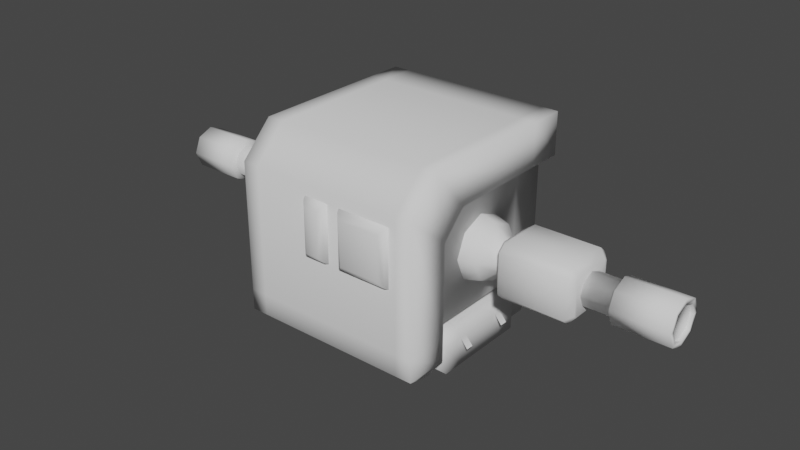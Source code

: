 # Source: mech_upper_001.blend  (saved by Blender 3.0.42; exported with 4.5.12 LTS)
import bpy
from mathutils import Matrix  # noqa: F401  (used for matrix-valued properties, if any)

bpy.ops.wm.read_factory_settings(use_empty=True)
scene = bpy.context.scene
scene.name = 'Scene'

# ---- collections
col_collection = bpy.data.collections.new('Collection'); scene.collection.children.link(col_collection)

# ---- world
world_world = bpy.data.worlds.new('World'); scene.world = world_world
world_world.use_nodes = True; world_world.node_tree.nodes.clear()
_N = world_world.node_tree.nodes; _L = world_world.node_tree.links
n0 = _N.new('ShaderNodeOutputWorld'); n0.name = 'World Output'; n0.location = (300, 300)
n1 = _N.new('ShaderNodeBackground'); n1.name = 'Background'; n1.location = (10, 300)
n1.inputs[0].default_value = (0.05088, 0.05088, 0.05088, 1.0)
_L.new(n1.outputs[0], n0.inputs[0])
n0.is_active_output = True
world_world.color = (0.05088, 0.05088, 0.05088)
world_world.use_sun_shadow = False
world_world.sun_shadow_jitter_overblur = 0.0

# ---- meshes
me_cylinder = bpy.data.meshes.new('Cylinder')
me_cylinder.from_pydata([(0.1152, 0.1322, 0.2438), (0.1152, -0.1089, 0.001081), (-0.1152, 0.1322, 0.2438), (-0.1152, -0.1089, 0.001081), (-0.1152, 0.1322, 0.06732), (0.1152, -0.07355, 0.2438), (0.1152, -0.1089, 0.2077), (-0.1152, -0.1089, 0.2077), (-0.1152, -0.07355, 0.2438), (0.1152, -0.1739, 0.03585), (-0.1152, -0.1739, 0.03585), (-0.1152, 0.1322, 0.3071), (0.1152, 0.1322, 0.3071), (0.1152, -0.1739, 0.2595), (0.1152, -0.1263, 0.3071), (-0.1152, -0.1263, 0.3071), (-0.1152, -0.1739, 0.2595), (0.1401, -0.1089, 0.2077), (0.1401, -0.07355, 0.2438), (-0.1401, 0.1322, 0.3071), (-0.1401, 0.1322, 0.2438), (-0.1401, -0.07355, 0.2438), (-0.1401, -0.1089, 0.2077), (-0.1401, -0.1263, 0.3071), (0.1401, 0.1322, 0.2438), (0.1401, -0.1089, 0.03585), (-0.1401, -0.1089, 0.03585), (0.1401, -0.1739, 0.2595), (0.1401, -0.1263, 0.3071), (-0.1401, -0.1739, 0.2595), (0.1401, 0.1322, 0.3071), (0.1401, -0.1739, 0.03585), (-0.1401, -0.1739, 0.03585), (-0.1152, -0.1089, 0.03585), (-0.1152, 0.1086, 0.001081), (-0.1152, 0.1322, 0.03585), (0.1152, 0.1322, 0.06732), (0.1152, -0.1089, 0.06732), (-0.1152, -0.1089, 0.06732), (-0.1401, -0.1089, 0.06732), (-0.1401, -0.1739, 0.06732), (-0.1152, -0.1739, 0.06732), (0.1152, -0.1739, 0.06732), (0.1401, -0.1739, 0.06732), (0.1401, -0.1089, 0.06732), (0.1152, -0.1089, 0.03585), (0.06956, -0.1089, 0.001081), (-0.07387, -0.1089, 0.001081), (-0.07387, 0.1322, 0.2438), (0.06956, 0.1322, 0.2438), (0.06956, -0.1739, 0.03585), (-0.07387, -0.1739, 0.03585), (-0.07387, 0.1322, 0.3071), (0.06956, 0.1322, 0.3071), (0.06956, -0.1263, 0.3071), (-0.07387, -0.1263, 0.3071), (-0.07387, -0.1739, 0.2595), (0.06956, -0.1739, 0.2595), (0.06956, 0.1086, 0.001081), (-0.07387, 0.1086, 0.001081), (-0.07387, 0.1322, 0.06732), (0.06956, 0.1322, 0.06732), (-0.07387, -0.1739, 0.06732), (0.06956, -0.1739, 0.06732), (-0.07387, 0.1322, 0.03585), (0.06956, 0.1322, 0.03585), (0.06956, -0.1089, 0.06732), (0.06956, -0.1089, 0.03585), (-0.1152, 0.07969, 0.03585), (-0.1152, 0.07969, 0.001081), (-0.1152, 0.07969, 0.06732), (0.06956, 0.07969, 0.001081), (-0.07387, 0.07969, 0.001081), (0.06956, 0.07969, 0.06732), (0.06956, 0.07969, 0.03585), (0.1152, 0.1322, 0.03585), (0.1152, 0.1086, 0.001081), (0.1152, 0.07969, 0.001081), (0.1152, 0.07969, 0.06732), (0.1152, 0.07969, 0.03585), (0.1229, -0.09723, 0.009476), (0.1313, -0.08889, 0.001143), (0.1229, 0.06802, 0.009476), (0.1313, 0.05969, 0.001143), (0.0863, -0.09723, 0.05014), (0.07797, -0.08889, 0.05847), (0.0863, 0.06802, 0.05014), (0.07797, 0.05969, 0.05847), (0.0863, -0.09723, 0.009476), (0.07797, -0.08889, 0.001143), (0.0863, 0.06802, 0.009476), (0.07797, 0.05969, 0.001143), (0.1148, -0.09723, 0.05014), (0.1164, -0.08889, 0.05847), (0.1186, -0.09723, 0.04857), (0.1233, -0.08889, 0.05563), (0.1214, -0.09723, 0.04574), (0.1284, -0.08889, 0.05046), (0.1229, -0.09723, 0.04195), (0.1313, -0.08889, 0.04361), (0.1229, 0.06802, 0.04195), (0.1313, 0.05969, 0.04361), (0.1214, 0.06802, 0.04574), (0.1284, 0.05969, 0.05046), (0.1186, 0.06802, 0.04857), (0.1233, 0.05969, 0.05563), (0.1148, 0.06802, 0.05014), (0.1164, 0.05969, 0.05847), (0.1313, 0.02997, 0.001143), (0.1313, 0.01831, 0.001143), (0.1313, -0.04752, 0.001143), (0.1313, -0.05918, 0.001143), (0.1313, -0.05918, 0.04361), (0.1313, -0.04752, 0.04361), (0.1313, 0.01831, 0.04361), (0.1313, 0.02997, 0.04361), (0.07797, 0.02997, 0.001143), (0.07797, 0.01831, 0.001143), (0.07797, -0.04752, 0.001143), (0.07797, -0.05918, 0.001143), (0.1164, 0.02997, 0.05847), (0.1164, 0.01831, 0.05847), (0.1164, -0.04752, 0.05847), (0.1164, -0.05918, 0.05847), (0.07797, -0.05918, 0.05847), (0.07797, -0.04752, 0.05847), (0.07797, 0.01831, 0.05847), (0.07797, 0.02997, 0.05847), (0.1233, 0.02997, 0.05563), (0.1233, 0.01831, 0.05563), (0.1233, -0.04752, 0.05563), (0.1233, -0.05918, 0.05563), (0.1284, 0.02997, 0.05046), (0.1284, 0.01831, 0.05046), (0.1284, -0.04752, 0.05046), (0.1284, -0.05918, 0.05046), (-0.1401, 0.07969, 0.2438), (0.1401, 0.07969, 0.2438), (-0.1152, 0.07969, 0.2438), (-0.1152, 0.07969, 0.3071), (0.1152, 0.07969, 0.3071), (0.1152, 0.07969, 0.2438), (0.1401, 0.07969, 0.3071), (-0.1401, 0.07969, 0.3071), (0.06956, 0.07969, 0.3071), (-0.07387, 0.07969, 0.3071), (0.1059, -0.1725, 0.1576), (0.02488, -0.1725, 0.1576), (0.02488, -0.1725, 0.2441), (0.1059, -0.1725, 0.2441), (0.03498, -0.1843, 0.2336), (0.02835, -0.1795, 0.2404), (0.09576, -0.1843, 0.2336), (0.1024, -0.1795, 0.2404), (0.03498, -0.1832, 0.1681), (0.02835, -0.1795, 0.1613), (0.09576, -0.1832, 0.1681), (0.1024, -0.1795, 0.1613), (-0.0231, -0.1844, 0.2332), (-0.002753, -0.1844, 0.2332), (-0.0231, -0.1844, 0.168), (-0.002753, -0.1844, 0.168), (-0.03253, -0.1724, 0.2438), (0.006682, -0.1724, 0.2438), (0.006682, -0.1724, 0.1575), (-0.03253, -0.1724, 0.1575), (-0.029, -0.1795, 0.24), (0.003149, -0.1795, 0.24), (0.003149, -0.1795, 0.1613), (-0.029, -0.1795, 0.1613), (0.1574, 0.0, 0.1251), (0.1396, 0.0, 0.1073), (0.1152, 0.0, 0.1008), (0.09084, 0.0, 0.1073), (0.07301, 0.0, 0.1251), (0.06648, 0.0, 0.1495), (0.1574, 0.0, 0.1738), (0.1396, 0.0, 0.1917), (0.1152, 0.0, 0.1982), (0.09084, 0.0, 0.1917), (0.07301, 0.0, 0.1738), (0.1574, 0.01722, 0.1667), (0.1396, 0.02983, 0.1793), (0.1152, 0.03445, 0.1839), (0.09084, 0.02983, 0.1793), (0.07301, 0.01722, 0.1667), (0.1574, 0.02436, 0.1495), (0.1396, 0.04219, 0.1495), (0.1152, 0.04871, 0.1495), (0.09084, 0.04219, 0.1495), (0.07301, 0.02436, 0.1495), (0.1574, 0.01722, 0.1322), (0.1396, 0.02983, 0.1196), (0.1152, 0.03445, 0.115), (0.09084, 0.02983, 0.1196), (0.07301, 0.01722, 0.1322), (0.1677, 0.0, 0.1251), (0.1677, 0.02436, 0.1495), (0.1677, 0.01722, 0.1322), (0.1677, 0.0, 0.1738), (0.1677, 0.01722, 0.1667), (0.1771, 0.0341, 0.1097), (0.1677, 0.02185, 0.1153), (0.1677, 0.03311, 0.1495), (0.1771, 0.04511, 0.1495), (0.1771, 0.04511, 0.1195), (0.1677, 0.03307, 0.125), (0.1771, 0.0341, 0.1892), (0.1677, 0.02185, 0.1837), (0.1677, 0.03307, 0.174), (0.1771, 0.04511, 0.1795), (0.2843, 0.02997, 0.1206), (0.2749, 0.0341, 0.1097), (0.2749, 0.04511, 0.1495), (0.2843, 0.0342, 0.1495), (0.2843, 0.0342, 0.1244), (0.2749, 0.04511, 0.1195), (0.2843, 0.02997, 0.1783), (0.2749, 0.0341, 0.1892), (0.2749, 0.04511, 0.1795), (0.2843, 0.0342, 0.1746), (0.1771, 0.0, 0.1892), (0.2749, 0.0, 0.1892), (0.2843, 0.0, 0.1783), (0.1677, 0.0, 0.1836), (0.2843, 0.0, 0.1206), (0.2749, 0.0, 0.1097), (0.1771, 0.0, 0.1097), (0.1677, 0.0, 0.1153), (0.1574, -0.01722, 0.1667), (0.1396, -0.02983, 0.1793), (0.1152, -0.03445, 0.1839), (0.09084, -0.02983, 0.1793), (0.07301, -0.01722, 0.1667), (0.1574, -0.02436, 0.1495), (0.1396, -0.04219, 0.1495), (0.1152, -0.04871, 0.1495), (0.09084, -0.04219, 0.1495), (0.07301, -0.02436, 0.1495), (0.1574, -0.01722, 0.1322), (0.1396, -0.02983, 0.1196), (0.1152, -0.03445, 0.115), (0.09084, -0.02983, 0.1196), (0.07301, -0.01722, 0.1322), (0.1677, -0.02436, 0.1495), (0.1677, -0.01722, 0.1322), (0.1677, -0.01722, 0.1667), (0.1771, -0.0341, 0.1097), (0.1677, -0.02185, 0.1153), (0.1677, -0.03311, 0.1495), (0.1771, -0.04511, 0.1495), (0.1771, -0.04511, 0.1195), (0.1677, -0.03307, 0.125), (0.1771, -0.0341, 0.1892), (0.1677, -0.02185, 0.1837), (0.1677, -0.03307, 0.174), (0.1771, -0.04511, 0.1795), (0.2843, -0.02997, 0.1206), (0.2749, -0.0341, 0.1097), (0.2749, -0.04511, 0.1495), (0.2843, -0.0342, 0.1495), (0.2843, -0.0342, 0.1244), (0.2749, -0.04511, 0.1195), (0.2843, -0.02997, 0.1783), (0.2749, -0.0341, 0.1892), (0.2749, -0.04511, 0.1795), (0.2843, -0.0342, 0.1746), (0.2623, 0.0, 0.1251), (0.2623, 0.0, 0.1738), (0.2623, 0.01722, 0.1667), (0.2623, 0.02436, 0.1495), (0.2623, 0.01722, 0.1322), (0.2623, -0.01722, 0.1667), (0.2623, -0.02436, 0.1495), (0.2623, -0.01722, 0.1322), (0.3285, 0.0, 0.1251), (0.3285, 0.02436, 0.1495), (0.3285, 0.01722, 0.1322), (0.3285, 0.0, 0.1738), (0.3285, 0.01722, 0.1667), (0.3285, -0.02436, 0.1495), (0.3285, -0.01722, 0.1322), (0.3285, -0.01722, 0.1667), (0.4103, -0.0235, 0.126), (0.4103, -3.421e-08, 0.1827), (0.4103, 0.0235, 0.126), (0.3285, -8.486e-11, 0.1162), (0.3285, 0.03323, 0.1495), (0.3285, 0.0235, 0.126), (0.3285, -8.486e-11, 0.1827), (0.3285, 0.0235, 0.173), (0.3285, -0.03323, 0.1495), (0.3285, -0.0235, 0.126), (0.3285, -0.0235, 0.173), (0.4103, -3.421e-08, 0.1239), (0.4103, 0.02558, 0.1495), (0.4103, 0.01809, 0.1314), (0.4103, -3.421e-08, 0.1751), (0.4103, 0.01809, 0.1676), (0.4103, -0.02558, 0.1495), (0.4103, -0.01809, 0.1314), (0.4103, -0.01809, 0.1676), (0.4103, 0.03323, 0.1495), (0.4103, -3.421e-08, 0.1162), (0.4103, 0.0235, 0.173), (0.4103, -0.03323, 0.1495), (0.4103, -0.0235, 0.173), (0.4053, 0.01809, 0.1314), (0.4053, 0.02558, 0.1495), (0.4053, -3.421e-08, 0.1239), (0.4053, 0.01809, 0.1676), (0.4053, -3.421e-08, 0.1751), (0.4053, -0.01809, 0.1314), (0.4053, -0.02558, 0.1495), (0.4053, -0.01809, 0.1676), (-0.1574, 0.0, 0.1251), (-0.1396, 0.0, 0.1073), (-0.1152, 0.0, 0.1008), (-0.09084, 0.0, 0.1073), (-0.07301, 0.0, 0.1251), (-0.06648, 0.0, 0.1495), (-0.1574, 0.0, 0.1738), (-0.1396, 0.0, 0.1917), (-0.1152, 0.0, 0.1982), (-0.09084, 0.0, 0.1917), (-0.07301, 0.0, 0.1738), (-0.1574, 0.01722, 0.1667), (-0.1396, 0.02983, 0.1793), (-0.1152, 0.03445, 0.1839), (-0.09084, 0.02983, 0.1793), (-0.07301, 0.01722, 0.1667), (-0.1574, 0.02436, 0.1495), (-0.1396, 0.04219, 0.1495), (-0.1152, 0.04871, 0.1495), (-0.09084, 0.04219, 0.1495), (-0.07301, 0.02436, 0.1495), (-0.1574, 0.01722, 0.1322), (-0.1396, 0.02983, 0.1196), (-0.1152, 0.03445, 0.115), (-0.09084, 0.02983, 0.1196), (-0.07301, 0.01722, 0.1322), (-0.1677, 0.0, 0.1251), (-0.1677, 0.02436, 0.1495), (-0.1677, 0.01722, 0.1322), (-0.1677, 0.0, 0.1738), (-0.1677, 0.01722, 0.1667), (-0.1771, 0.0341, 0.1097), (-0.1677, 0.02185, 0.1153), (-0.1677, 0.03311, 0.1495), (-0.1771, 0.04511, 0.1495), (-0.1771, 0.04511, 0.1195), (-0.1677, 0.03307, 0.125), (-0.1771, 0.0341, 0.1892), (-0.1677, 0.02185, 0.1837), (-0.1677, 0.03307, 0.174), (-0.1771, 0.04511, 0.1795), (-0.2843, 0.02997, 0.1206), (-0.2749, 0.0341, 0.1097), (-0.2749, 0.04511, 0.1495), (-0.2843, 0.0342, 0.1495), (-0.2843, 0.0342, 0.1244), (-0.2749, 0.04511, 0.1195), (-0.2843, 0.02997, 0.1783), (-0.2749, 0.0341, 0.1892), (-0.2749, 0.04511, 0.1795), (-0.2843, 0.0342, 0.1746), (-0.1771, 0.0, 0.1892), (-0.2749, 0.0, 0.1892), (-0.2843, 0.0, 0.1783), (-0.1677, 0.0, 0.1836), (-0.2843, 0.0, 0.1206), (-0.2749, 0.0, 0.1097), (-0.1771, 0.0, 0.1097), (-0.1677, 0.0, 0.1153), (-0.1574, -0.01722, 0.1667), (-0.1396, -0.02983, 0.1793), (-0.1152, -0.03445, 0.1839), (-0.09084, -0.02983, 0.1793), (-0.07301, -0.01722, 0.1667), (-0.1574, -0.02436, 0.1495), (-0.1396, -0.04219, 0.1495), (-0.1152, -0.04871, 0.1495), (-0.09084, -0.04219, 0.1495), (-0.07301, -0.02436, 0.1495), (-0.1574, -0.01722, 0.1322), (-0.1396, -0.02983, 0.1196), (-0.1152, -0.03445, 0.115), (-0.09084, -0.02983, 0.1196), (-0.07301, -0.01722, 0.1322), (-0.1677, -0.02436, 0.1495), (-0.1677, -0.01722, 0.1322), (-0.1677, -0.01722, 0.1667), (-0.1771, -0.0341, 0.1097), (-0.1677, -0.02185, 0.1153), (-0.1677, -0.03311, 0.1495), (-0.1771, -0.04511, 0.1495), (-0.1771, -0.04511, 0.1195), (-0.1677, -0.03307, 0.125), (-0.1771, -0.0341, 0.1892), (-0.1677, -0.02185, 0.1837), (-0.1677, -0.03307, 0.174), (-0.1771, -0.04511, 0.1795), (-0.2843, -0.02997, 0.1206), (-0.2749, -0.0341, 0.1097), (-0.2749, -0.04511, 0.1495), (-0.2843, -0.0342, 0.1495), (-0.2843, -0.0342, 0.1244), (-0.2749, -0.04511, 0.1195), (-0.2843, -0.02997, 0.1783), (-0.2749, -0.0341, 0.1892), (-0.2749, -0.04511, 0.1795), (-0.2843, -0.0342, 0.1746), (-0.2623, 0.0, 0.1251), (-0.2623, 0.0, 0.1738), (-0.2623, 0.01722, 0.1667), (-0.2623, 0.02436, 0.1495), (-0.2623, 0.01722, 0.1322), (-0.2623, -0.01722, 0.1667), (-0.2623, -0.02436, 0.1495), (-0.2623, -0.01722, 0.1322), (-0.3285, 0.0, 0.1251), (-0.3285, 0.02436, 0.1495), (-0.3285, 0.01722, 0.1322), (-0.3285, 0.0, 0.1738), (-0.3285, 0.01722, 0.1667), (-0.3285, -0.02436, 0.1495), (-0.3285, -0.01722, 0.1322), (-0.3285, -0.01722, 0.1667), (-0.4103, -0.03323, 0.1495), (-0.4103, 0.03323, 0.1495), (-0.4103, -3.421e-08, 0.1162), (-0.3285, -8.486e-11, 0.1162), (-0.3285, 0.03323, 0.1495), (-0.3285, 0.0235, 0.126), (-0.3285, -8.486e-11, 0.1827), (-0.3285, 0.0235, 0.173), (-0.3285, -0.03323, 0.1495), (-0.3285, -0.0235, 0.126), (-0.3285, -0.0235, 0.173), (-0.4103, -3.421e-08, 0.1239), (-0.4103, 0.02558, 0.1495), (-0.4103, 0.01809, 0.1314), (-0.4103, -3.421e-08, 0.1751), (-0.4103, 0.01809, 0.1676), (-0.4103, -0.02558, 0.1495), (-0.4103, -0.01809, 0.1314), (-0.4103, -0.01809, 0.1676), (-0.4103, 0.0235, 0.126), (-0.4103, 0.0235, 0.173), (-0.4103, -3.421e-08, 0.1827), (-0.4103, -0.0235, 0.126), (-0.4103, -0.0235, 0.173), (-0.4053, 0.01809, 0.1314), (-0.4053, 0.02558, 0.1495), (-0.4053, -3.421e-08, 0.1239), (-0.4053, 0.01809, 0.1676), (-0.4053, -3.421e-08, 0.1751), (-0.4053, -0.01809, 0.1314), (-0.4053, -0.02558, 0.1495), (-0.4053, -0.01809, 0.1676), (0.1427, -0.05918, 0.0294), (0.1427, -0.04752, 0.0294), (0.1427, 0.01831, 0.0294), (0.1427, 0.02997, 0.0294)], [], [(136, 21, 23, 143), (72, 47, 3, 69), (48, 2, 11, 52), (68, 69, 3, 33), (6, 5, 18, 17), (62, 41, 10, 51), (55, 15, 16, 56), (139, 11, 19, 143), (3, 10, 32), (46, 1, 9, 50), (33, 3, 26), (145, 52, 11, 139), (38, 39, 22, 7), (17, 44, 37, 6), (140, 14, 28, 142), (21, 22, 29, 23), (17, 18, 28, 27), (39, 26, 32, 40), (11, 2, 20, 19), (42, 9, 31, 43), (8, 7, 22, 21), (13, 42, 43, 27), (14, 13, 27, 28), (137, 142, 28, 18), (1, 25, 31), (16, 15, 23, 29), (141, 0, 24, 137), (0, 12, 30, 24), (9, 1, 31), (26, 3, 32), (70, 68, 33, 38), (61, 49, 0, 36), (22, 39, 40, 29), (44, 17, 27, 43), (57, 63, 42, 13), (25, 44, 43, 31), (10, 41, 40, 32), (45, 37, 44, 25), (41, 16, 29, 40), (138, 70, 38, 7, 8), (38, 33, 26, 39), (138, 8, 21, 136), (1, 45, 25), (35, 4, 60, 64), (64, 60, 61, 65), (16, 41, 62, 56), (56, 62, 63, 57), (4, 2, 48, 60), (60, 48, 49, 61), (35, 64, 59, 34), (64, 65, 58, 59), (3, 47, 51, 10), (47, 46, 50, 51), (140, 144, 54, 14), (14, 54, 57, 13), (54, 55, 56, 57), (42, 63, 50, 9), (63, 62, 51, 50), (0, 49, 53, 12), (49, 48, 52, 53), (71, 46, 47, 72), (45, 1, 46, 67), (74, 73, 66, 67), (71, 74, 67, 46), (37, 45, 67, 66), (71, 58, 76, 77), (58, 65, 75, 76), (58, 71, 72, 59), (4, 35, 68, 70), (35, 34, 69, 68), (59, 72, 69, 34), (76, 75, 79, 77), (75, 36, 78, 79), (73, 74, 79, 78), (74, 71, 77, 79), (65, 61, 36, 75), (78, 37, 66, 73), (141, 78, 36, 0), (120, 107, 105, 128), (82, 100, 102, 104, 106, 86, 90), (92, 94, 96, 98, 80, 88, 84), (108, 83, 91, 116), (119, 124, 85, 89), (123, 93, 85, 124), (135, 97, 95, 131), (112, 99, 97, 135), (89, 85, 84, 88), (87, 91, 90, 86), (82, 90, 91, 83), (88, 80, 81, 89), (102, 100, 101, 103), (98, 96, 97, 99), (94, 92, 93, 95), (106, 104, 105, 107), (104, 102, 103, 105), (96, 94, 95, 97), (86, 106, 107, 87), (92, 84, 85, 93), (99, 81, 80, 98), (100, 82, 83, 101), (111, 81, 99, 112), (83, 108, 115, 101), (108, 109, 114, 115), (109, 110, 113, 114), (110, 111, 112, 113), (101, 115, 132, 103), (114, 113, 134, 133), (103, 132, 128, 105), (132, 133, 129, 128), (133, 134, 130, 129), (134, 135, 131, 130), (107, 120, 127, 87), (120, 121, 126, 127), (121, 122, 125, 126), (122, 123, 124, 125), (91, 87, 127, 116), (116, 127, 126, 117), (117, 126, 125, 118), (118, 125, 124, 119), (81, 111, 119, 89), (111, 110, 118, 119), (110, 109, 117, 118), (109, 108, 116, 117), (93, 123, 131, 95), (123, 122, 130, 131), (122, 121, 129, 130), (121, 120, 128, 129), (144, 53, 52, 145), (54, 144, 145, 55), (12, 53, 144, 140), (2, 138, 136, 20), (5, 141, 137, 18), (24, 30, 142, 137), (12, 140, 142, 30), (55, 145, 139, 15), (15, 139, 143, 23), (20, 136, 143, 19), (6, 37, 78, 141, 5), (2, 4, 70, 138), (153, 157, 146, 149), (155, 151, 148, 147), (150, 154, 156, 152), (157, 155, 147, 146), (153, 151, 150, 152), (155, 157, 156, 154), (151, 155, 154, 150), (157, 153, 152, 156), (151, 153, 149, 148), (158, 159, 161, 160), (167, 166, 162, 163), (168, 167, 163, 164), (169, 168, 164, 165), (166, 169, 165, 162), (158, 160, 169, 166), (160, 161, 168, 169), (161, 159, 167, 168), (159, 158, 166, 167), (181, 176, 199, 200), (170, 191, 198, 196), (180, 179, 184, 185), (178, 177, 182, 183), (191, 186, 197, 198), (175, 180, 185), (179, 178, 183, 184), (177, 176, 181, 182), (183, 182, 187, 188), (175, 185, 190), (184, 183, 188, 189), (182, 181, 186, 187), (185, 184, 189, 190), (175, 190, 195), (189, 188, 193, 194), (187, 186, 191, 192), (190, 189, 194, 195), (188, 187, 192, 193), (175, 195, 174), (194, 193, 172, 173), (192, 191, 170, 171), (195, 194, 173, 174), (193, 192, 171, 172), (186, 181, 200, 197), (204, 210, 219, 213), (227, 201, 212, 226), (210, 207, 218, 219), (196, 198, 206, 202), (200, 199, 208, 209), (198, 197, 203, 206), (196, 202, 228), (205, 204, 213, 216), (197, 200, 209, 203), (206, 203, 204, 205), (205, 201, 202, 206), (203, 209, 210, 204), (209, 208, 207, 210), (216, 213, 214, 215), (215, 211, 212, 216), (213, 219, 220, 214), (219, 218, 217, 220), (201, 205, 216, 212), (218, 222, 223, 217), (207, 221, 222, 218), (208, 224, 221, 207), (208, 199, 224), (201, 227, 228, 202), (211, 225, 226, 212), (215, 214, 220, 217, 223, 225, 211), (229, 246, 199, 176), (170, 196, 245, 239), (180, 233, 232, 179), (178, 231, 230, 177), (239, 245, 244, 234), (175, 233, 180), (179, 232, 231, 178), (177, 230, 229, 176), (231, 236, 235, 230), (175, 238, 233), (232, 237, 236, 231), (230, 235, 234, 229), (233, 238, 237, 232), (175, 243, 238), (237, 242, 241, 236), (235, 240, 239, 234), (238, 243, 242, 237), (236, 241, 240, 235), (175, 174, 243), (242, 173, 172, 241), (240, 171, 170, 239), (243, 174, 173, 242), (241, 172, 171, 240), (234, 244, 246, 229), (250, 259, 265, 256), (227, 226, 258, 247), (256, 265, 264, 253), (196, 248, 252, 245), (246, 255, 254, 199), (245, 252, 249, 244), (196, 228, 248), (251, 262, 259, 250), (244, 249, 255, 246), (252, 251, 250, 249), (251, 252, 248, 247), (249, 250, 256, 255), (255, 256, 253, 254), (262, 261, 260, 259), (261, 262, 258, 257), (259, 260, 266, 265), (265, 266, 263, 264), (247, 258, 262, 251), (264, 263, 223, 222), (253, 264, 222, 221), (254, 253, 221, 224), (254, 224, 199), (247, 248, 228, 227), (257, 258, 226, 225), (261, 257, 225, 223, 263, 266, 260), (274, 281, 280, 273), (269, 279, 276, 270), (271, 277, 275, 267), (268, 278, 279, 269), (273, 280, 282, 272), (267, 275, 281, 274), (272, 282, 278, 268), (277, 276, 287, 288), (276, 279, 290, 287), (280, 281, 292, 291), (282, 280, 291, 293), (275, 277, 288, 286), (279, 278, 289, 290), (281, 275, 286, 292), (269, 270, 271, 267, 274, 273, 272, 268), (278, 282, 293, 289), (286, 288, 285, 303), (290, 289, 284, 304), (292, 286, 303, 283), (289, 293, 306, 284), (288, 287, 302, 285), (287, 290, 304, 302), (291, 292, 283, 305), (293, 291, 305, 306), (299, 300, 312, 313), (270, 276, 277, 271), (295, 296, 285, 302), (296, 294, 303, 285), (298, 295, 302, 304), (297, 298, 304, 284), (300, 299, 305, 283), (294, 300, 283, 303), (299, 301, 306, 305), (301, 297, 284, 306), (308, 310, 311, 314, 313, 312, 309, 307), (295, 298, 310, 308), (296, 295, 308, 307), (297, 301, 314, 311), (300, 294, 309, 312), (298, 297, 311, 310), (294, 296, 307, 309), (301, 299, 313, 314), (326, 345, 344, 321), (315, 341, 343, 336), (325, 330, 329, 324), (323, 328, 327, 322), (336, 343, 342, 331), (320, 330, 325), (324, 329, 328, 323), (322, 327, 326, 321), (328, 333, 332, 327), (320, 335, 330), (329, 334, 333, 328), (327, 332, 331, 326), (330, 335, 334, 329), (320, 340, 335), (334, 339, 338, 333), (332, 337, 336, 331), (335, 340, 339, 334), (333, 338, 337, 332), (320, 319, 340), (339, 318, 317, 338), (337, 316, 315, 336), (340, 319, 318, 339), (338, 317, 316, 337), (331, 342, 345, 326), (349, 358, 364, 355), (372, 371, 357, 346), (355, 364, 363, 352), (341, 347, 351, 343), (345, 354, 353, 344), (343, 351, 348, 342), (341, 373, 347), (350, 361, 358, 349), (342, 348, 354, 345), (351, 350, 349, 348), (350, 351, 347, 346), (348, 349, 355, 354), (354, 355, 352, 353), (361, 360, 359, 358), (360, 361, 357, 356), (358, 359, 365, 364), (364, 365, 362, 363), (346, 357, 361, 350), (363, 362, 368, 367), (352, 363, 367, 366), (353, 352, 366, 369), (353, 369, 344), (346, 347, 373, 372), (356, 357, 371, 370), (360, 356, 370, 368, 362, 365, 359), (374, 321, 344, 391), (315, 384, 390, 341), (325, 324, 377, 378), (323, 322, 375, 376), (384, 379, 389, 390), (320, 325, 378), (324, 323, 376, 377), (322, 321, 374, 375), (376, 375, 380, 381), (320, 378, 383), (377, 376, 381, 382), (375, 374, 379, 380), (378, 377, 382, 383), (320, 383, 388), (382, 381, 386, 387), (380, 379, 384, 385), (383, 382, 387, 388), (381, 380, 385, 386), (320, 388, 319), (387, 386, 317, 318), (385, 384, 315, 316), (388, 387, 318, 319), (386, 385, 316, 317), (379, 374, 391, 389), (395, 401, 410, 404), (372, 392, 403, 371), (401, 398, 409, 410), (341, 390, 397, 393), (391, 344, 399, 400), (390, 389, 394, 397), (341, 393, 373), (396, 395, 404, 407), (389, 391, 400, 394), (397, 394, 395, 396), (396, 392, 393, 397), (394, 400, 401, 395), (400, 399, 398, 401), (407, 404, 405, 406), (406, 402, 403, 407), (404, 410, 411, 405), (410, 409, 408, 411), (392, 396, 407, 403), (409, 367, 368, 408), (398, 366, 367, 409), (399, 369, 366, 398), (399, 344, 369), (392, 372, 373, 393), (402, 370, 371, 403), (406, 405, 411, 408, 368, 370, 402), (419, 418, 425, 426), (414, 415, 421, 424), (416, 412, 420, 422), (413, 414, 424, 423), (418, 417, 427, 425), (412, 419, 426, 420), (417, 413, 423, 427), (422, 433, 432, 421), (421, 432, 435, 424), (425, 436, 437, 426), (427, 438, 436, 425), (420, 431, 433, 422), (424, 435, 434, 423), (426, 437, 431, 420), (414, 413, 417, 418, 419, 412, 416, 415), (423, 434, 438, 427), (431, 430, 447, 433), (435, 448, 449, 434), (437, 450, 430, 431), (434, 449, 451, 438), (433, 447, 429, 432), (432, 429, 448, 435), (436, 428, 450, 437), (438, 451, 428, 436), (444, 458, 457, 445), (415, 416, 422, 421), (440, 429, 447, 441), (441, 447, 430, 439), (443, 448, 429, 440), (442, 449, 448, 443), (445, 450, 428, 444), (439, 430, 450, 445), (444, 428, 451, 446), (446, 451, 449, 442), (453, 452, 454, 457, 458, 459, 456, 455), (440, 453, 455, 443), (441, 452, 453, 440), (442, 456, 459, 446), (445, 457, 454, 439), (443, 455, 456, 442), (439, 454, 452, 441), (446, 459, 458, 444), (114, 133, 132, 115), (112, 135, 134, 113), (114, 115, 463, 462), (112, 113, 461, 460)])
me_cylinder.polygons.foreach_set('use_smooth', [True] * 441)
_uv = me_cylinder.uv_layers.new(name='UVMap')
_uv.uv.foreach_set('vector', [0.3256, 0.3262, 0.2713, 0.4421, 0.2069, 0.4445, 0.2848, 0.3057, 0.6518, 0.5359, 0.6518, 0.6821, 0.6197, 0.6821, 0.6197, 0.5359, 0.01802, 0.06935, 0.01802, 0.03729, 0.06705, 0.03729, 0.06705, 0.06935, 0.4225, 0.6597, 0.3955, 0.6597, 0.3955, 0.5135, 0.4225, 0.5135, 0.1073, 0.4188, 0.1054, 0.4568, 0.08348, 0.4602, 0.08799, 0.414, 0.4686, 0.06935, 0.4686, 0.03729, 0.493, 0.03729, 0.493, 0.06935, 0.2674, 0.06935, 0.2674, 0.03729, 0.3196, 0.03729, 0.3196, 0.06935, 0.1077, 0.03729, 0.06705, 0.03729, 0.06705, 0.01802, 0.1077, 0.01802, 0.5501, 0.03729, 0.493, 0.03729, 0.493, 0.01802, 0.5501, 0.1805, 0.5501, 0.2159, 0.493, 0.2159, 0.493, 0.1805, 0.3542, 0.5971, 0.3595, 0.623, 0.3381, 0.6027, 0.1077, 0.06935, 0.06705, 0.06935, 0.06705, 0.03729, 0.1077, 0.03729, 0.3448, 0.5764, 0.3286, 0.5843, 0.2758, 0.487, 0.2943, 0.4822, 0.08799, 0.414, 0.1413, 0.315, 0.1566, 0.3224, 0.1073, 0.4188, 0.1077, 0.2159, 0.2674, 0.2159, 0.2674, 0.2352, 0.1077, 0.2352, 0.2713, 0.4421, 0.2758, 0.487, 0.2085, 0.4897, 0.2069, 0.4445, 0.08799, 0.414, 0.08348, 0.4602, 0.01802, 0.458, 0.01952, 0.4115, 0.3286, 0.5843, 0.3381, 0.6027, 0.3044, 0.6293, 0.2907, 0.61, 0.06705, 0.03729, 0.01802, 0.03729, 0.01802, 0.01802, 0.06705, 0.01802, 0.4686, 0.2159, 0.493, 0.2159, 0.493, 0.2352, 0.4686, 0.2352, 0.2924, 0.4455, 0.2943, 0.4822, 0.2758, 0.487, 0.2713, 0.4421, 0.3196, 0.2159, 0.4686, 0.2159, 0.4686, 0.2352, 0.3196, 0.2352, 0.2674, 0.2159, 0.3196, 0.2159, 0.3196, 0.2352, 0.2674, 0.2352, 0.1385, 0.5768, 0.09871, 0.597, 0.01802, 0.458, 0.08348, 0.4602, 0.1709, 0.2777, 0.1503, 0.2972, 0.1174, 0.2712, 0.3196, 0.03729, 0.2674, 0.03729, 0.2674, 0.01802, 0.3196, 0.01802, 0.1547, 0.5692, 0.1709, 0.6027, 0.155, 0.6104, 0.1385, 0.5768, 0.01802, 0.2159, 0.06705, 0.2159, 0.06705, 0.2352, 0.01802, 0.2352, 0.493, 0.2159, 0.5501, 0.2159, 0.493, 0.2352, 0.3381, 0.6027, 0.3595, 0.623, 0.3044, 0.6293, 0.4469, 0.6597, 0.4225, 0.6597, 0.4225, 0.5135, 0.4469, 0.5135, 0.6691, 0.4145, 0.8059, 0.4145, 0.8059, 0.4499, 0.6691, 0.4499, 0.2758, 0.487, 0.3286, 0.5843, 0.2907, 0.61, 0.2085, 0.4897, 0.1413, 0.315, 0.08799, 0.414, 0.01952, 0.4115, 0.1039, 0.2901, 0.3196, 0.1805, 0.4686, 0.1805, 0.4686, 0.2159, 0.3196, 0.2159, 0.1503, 0.2972, 0.1413, 0.315, 0.1039, 0.2901, 0.1174, 0.2712, 0.493, 0.03729, 0.4686, 0.03729, 0.4686, 0.01802, 0.493, 0.01802, 0.1656, 0.3026, 0.1566, 0.3224, 0.1413, 0.315, 0.1503, 0.2972, 0.4686, 0.03729, 0.3196, 0.03729, 0.3196, 0.01802, 0.4686, 0.01802, 0.5837, 0.6597, 0.4469, 0.6597, 0.4469, 0.5135, 0.5557, 0.5135, 0.5837, 0.5409, 0.3448, 0.5764, 0.3542, 0.5971, 0.3381, 0.6027, 0.3286, 0.5843, 0.3429, 0.3344, 0.2924, 0.4455, 0.2713, 0.4421, 0.3256, 0.3262, 0.1709, 0.2777, 0.1656, 0.3026, 0.1503, 0.2972, 0.6447, 0.2712, 0.6691, 0.2712, 0.6691, 0.3033, 0.6447, 0.3033, 0.6447, 0.3033, 0.6691, 0.3033, 0.6691, 0.4145, 0.6447, 0.4145, 0.3196, 0.03729, 0.4686, 0.03729, 0.4686, 0.06935, 0.3196, 0.06935, 0.3196, 0.06935, 0.4686, 0.06935, 0.4686, 0.1805, 0.3196, 0.1805, 0.6691, 0.2712, 0.8059, 0.2712, 0.8059, 0.3033, 0.6691, 0.3033, 0.6691, 0.3033, 0.8059, 0.3033, 0.8059, 0.4145, 0.6691, 0.4145, 0.6447, 0.2712, 0.6447, 0.3033, 0.6122, 0.3033, 0.6122, 0.2712, 0.6447, 0.3033, 0.6447, 0.4145, 0.6122, 0.4145, 0.6122, 0.3033, 0.5501, 0.03729, 0.5501, 0.06935, 0.493, 0.06935, 0.493, 0.03729, 0.5501, 0.06935, 0.5501, 0.1805, 0.493, 0.1805, 0.493, 0.06935, 0.1077, 0.2159, 0.1077, 0.1805, 0.2674, 0.1805, 0.2674, 0.2159, 0.2674, 0.2159, 0.2674, 0.1805, 0.3196, 0.1805, 0.3196, 0.2159, 0.2674, 0.1805, 0.2674, 0.06935, 0.3196, 0.06935, 0.3196, 0.1805, 0.4686, 0.2159, 0.4686, 0.1805, 0.493, 0.1805, 0.493, 0.2159, 0.4686, 0.1805, 0.4686, 0.06935, 0.493, 0.06935, 0.493, 0.1805, 0.01802, 0.2159, 0.01802, 0.1805, 0.06705, 0.1805, 0.06705, 0.2159, 0.01802, 0.1805, 0.01802, 0.06935, 0.06705, 0.06935, 0.06705, 0.1805, 0.763, 0.5359, 0.763, 0.6821, 0.6518, 0.6821, 0.6518, 0.5359, 0.8701, 0.01802, 0.8971, 0.01802, 0.8971, 0.05342, 0.8701, 0.05342, 0.8701, 0.1996, 0.8457, 0.1996, 0.8457, 0.05342, 0.8701, 0.05342, 0.8971, 0.1996, 0.8701, 0.1996, 0.8701, 0.05342, 0.8971, 0.05342, 0.8457, 0.01802, 0.8701, 0.01802, 0.8701, 0.05342, 0.8457, 0.05342, 0.763, 0.5359, 0.763, 0.5135, 0.7984, 0.5135, 0.7984, 0.5359, 0.6122, 0.4145, 0.6447, 0.4145, 0.6447, 0.4499, 0.6122, 0.4499, 0.763, 0.5135, 0.763, 0.5359, 0.6518, 0.5359, 0.6518, 0.5135, 0.4469, 0.7003, 0.4225, 0.7003, 0.4225, 0.6597, 0.4469, 0.6597, 0.4225, 0.7003, 0.3955, 0.6821, 0.3955, 0.6597, 0.4225, 0.6597, 0.6518, 0.5135, 0.6518, 0.5359, 0.6197, 0.5359, 0.6197, 0.5135, 0.5861, 0.0363, 0.6131, 0.01802, 0.6131, 0.0587, 0.5861, 0.0587, 0.6131, 0.01802, 0.6375, 0.01802, 0.6375, 0.0587, 0.6131, 0.0587, 0.8457, 0.1996, 0.8701, 0.1996, 0.8701, 0.235, 0.8457, 0.235, 0.8701, 0.1996, 0.8971, 0.1996, 0.8971, 0.235, 0.8701, 0.235, 0.6447, 0.4145, 0.6691, 0.4145, 0.6691, 0.4499, 0.6447, 0.4499, 0.8103, 0.1996, 0.8103, 0.05342, 0.8457, 0.05342, 0.8457, 0.1996, 0.7743, 0.0587, 0.6375, 0.0587, 0.6375, 0.01802, 0.7743, 0.01802, 0.413, 0.4093, 0.413, 0.4328, 0.4072, 0.4328, 0.4072, 0.4093, 0.5388, 0.441, 0.5611, 0.442, 0.5638, 0.4434, 0.5657, 0.4457, 0.5666, 0.4487, 0.5643, 0.4685, 0.5371, 0.4652, 0.5668, 0.3001, 0.5658, 0.303, 0.5638, 0.3052, 0.5611, 0.3065, 0.5384, 0.3075, 0.5377, 0.283, 0.5645, 0.2806, 0.5306, 0.4094, 0.5305, 0.4329, 0.4885, 0.4328, 0.4885, 0.4094, 0.4886, 0.3391, 0.4434, 0.3391, 0.4434, 0.3157, 0.4886, 0.3157, 0.4131, 0.3391, 0.4131, 0.3156, 0.4434, 0.3157, 0.4434, 0.3391, 0.4015, 0.3391, 0.4015, 0.3156, 0.4073, 0.3156, 0.4072, 0.3391, 0.3956, 0.339, 0.3956, 0.3156, 0.4015, 0.3156, 0.4015, 0.3391, 0.5288, 0.2759, 0.5712, 0.2712, 0.5645, 0.2806, 0.5377, 0.283, 0.5712, 0.4774, 0.5287, 0.4729, 0.5371, 0.4652, 0.5643, 0.4685, 0.5388, 0.441, 0.5371, 0.4652, 0.5287, 0.4729, 0.5305, 0.4329, 0.5377, 0.283, 0.5384, 0.3075, 0.5306, 0.3157, 0.5288, 0.2759, 0.5638, 0.4434, 0.5611, 0.442, 0.564, 0.4329, 0.5697, 0.436, 0.5611, 0.3065, 0.5638, 0.3052, 0.5699, 0.3125, 0.5641, 0.3158, 0.5658, 0.303, 0.5668, 0.3001, 0.5762, 0.3014, 0.574, 0.3076, 0.5666, 0.4487, 0.5657, 0.4457, 0.5739, 0.4409, 0.5762, 0.4472, 0.5657, 0.4457, 0.5638, 0.4434, 0.5697, 0.436, 0.5739, 0.4409, 0.5638, 0.3052, 0.5658, 0.303, 0.574, 0.3076, 0.5699, 0.3125, 0.5643, 0.4685, 0.5666, 0.4487, 0.5762, 0.4472, 0.5712, 0.4774, 0.5668, 0.3001, 0.5645, 0.2806, 0.5712, 0.2712, 0.5762, 0.3014, 0.5641, 0.3158, 0.5306, 0.3157, 0.5384, 0.3075, 0.5611, 0.3065, 0.5611, 0.442, 0.5388, 0.441, 0.5305, 0.4329, 0.564, 0.4329, 0.5306, 0.3392, 0.5306, 0.3157, 0.5641, 0.3158, 0.5641, 0.3392, 0.5305, 0.4329, 0.5306, 0.4094, 0.564, 0.4095, 0.564, 0.4329, 0.5306, 0.4094, 0.5306, 0.4003, 0.564, 0.4003, 0.564, 0.4095, 0.5306, 0.4003, 0.5306, 0.3484, 0.5641, 0.3484, 0.564, 0.4003, 0.5306, 0.3484, 0.5306, 0.3392, 0.5641, 0.3392, 0.5641, 0.3484, 0.3955, 0.4327, 0.3956, 0.4093, 0.4014, 0.4093, 0.4014, 0.4328, 0.3956, 0.4001, 0.3956, 0.3482, 0.4015, 0.3482, 0.4014, 0.4001, 0.4014, 0.4328, 0.4014, 0.4093, 0.4072, 0.4093, 0.4072, 0.4328, 0.4014, 0.4093, 0.4014, 0.4001, 0.4072, 0.4001, 0.4072, 0.4093, 0.4014, 0.4001, 0.4015, 0.3482, 0.4072, 0.3482, 0.4072, 0.4001, 0.4015, 0.3482, 0.4015, 0.3391, 0.4072, 0.3391, 0.4072, 0.3482, 0.413, 0.4328, 0.413, 0.4093, 0.4433, 0.4094, 0.4433, 0.4328, 0.413, 0.4093, 0.413, 0.4001, 0.4433, 0.4002, 0.4433, 0.4094, 0.413, 0.4001, 0.4131, 0.3483, 0.4434, 0.3483, 0.4433, 0.4002, 0.4131, 0.3483, 0.4131, 0.3391, 0.4434, 0.3391, 0.4434, 0.3483, 0.4885, 0.4328, 0.4433, 0.4328, 0.4433, 0.4094, 0.4885, 0.4094, 0.4885, 0.4094, 0.4433, 0.4094, 0.4433, 0.4002, 0.4885, 0.4002, 0.4885, 0.4002, 0.4433, 0.4002, 0.4434, 0.3483, 0.4886, 0.3483, 0.4886, 0.3483, 0.4434, 0.3483, 0.4434, 0.3391, 0.4886, 0.3391, 0.5306, 0.3157, 0.5306, 0.3392, 0.4886, 0.3391, 0.4886, 0.3157, 0.5306, 0.3392, 0.5306, 0.3484, 0.4886, 0.3483, 0.4886, 0.3391, 0.5306, 0.3484, 0.5306, 0.4003, 0.4885, 0.4002, 0.4886, 0.3483, 0.5306, 0.4003, 0.5306, 0.4094, 0.4885, 0.4094, 0.4885, 0.4002, 0.4131, 0.3156, 0.4131, 0.3391, 0.4072, 0.3391, 0.4073, 0.3156, 0.4131, 0.3391, 0.4131, 0.3483, 0.4072, 0.3482, 0.4072, 0.3391, 0.4131, 0.3483, 0.413, 0.4001, 0.4072, 0.4001, 0.4072, 0.3482, 0.413, 0.4001, 0.413, 0.4093, 0.4072, 0.4093, 0.4072, 0.4001, 0.1077, 0.1805, 0.06705, 0.1805, 0.06705, 0.06935, 0.1077, 0.06935, 0.2674, 0.1805, 0.1077, 0.1805, 0.1077, 0.06935, 0.2674, 0.06935, 0.06705, 0.2159, 0.06705, 0.1805, 0.1077, 0.1805, 0.1077, 0.2159, 0.3595, 0.2988, 0.3429, 0.3344, 0.3256, 0.3262, 0.3426, 0.291, 0.1054, 0.4568, 0.1547, 0.5692, 0.1385, 0.5768, 0.08348, 0.4602, 0.155, 0.6104, 0.1152, 0.6301, 0.09871, 0.597, 0.1385, 0.5768, 0.06705, 0.2159, 0.1077, 0.2159, 0.1077, 0.2352, 0.06705, 0.2352, 0.2674, 0.06935, 0.1077, 0.06935, 0.1077, 0.03729, 0.2674, 0.03729, 0.2674, 0.03729, 0.1077, 0.03729, 0.1077, 0.01802, 0.2674, 0.01802, 0.3426, 0.291, 0.3256, 0.3262, 0.2848, 0.3057, 0.3013, 0.2712, 0.7463, 0.2049, 0.6375, 0.2049, 0.6375, 0.0587, 0.7743, 0.0587, 0.7743, 0.1775, 0.5837, 0.7003, 0.4469, 0.7003, 0.4469, 0.6597, 0.5837, 0.6597, 0.8487, 0.4228, 0.9095, 0.4236, 0.9166, 0.4301, 0.8423, 0.4296, 0.9101, 0.3656, 0.8489, 0.3664, 0.842, 0.3601, 0.9166, 0.3586, 0.8553, 0.3726, 0.9037, 0.3719, 0.9034, 0.4176, 0.8551, 0.4165, 0.9095, 0.4236, 0.9101, 0.3656, 0.9166, 0.3586, 0.9166, 0.4301, 0.8487, 0.4228, 0.8489, 0.3664, 0.8553, 0.3726, 0.8551, 0.4165, 0.9101, 0.3656, 0.9095, 0.4236, 0.9034, 0.4176, 0.9037, 0.3719, 0.8489, 0.3664, 0.9101, 0.3656, 0.9037, 0.3719, 0.8553, 0.3726, 0.9095, 0.4236, 0.8487, 0.4228, 0.8551, 0.4165, 0.9034, 0.4176, 0.8489, 0.3664, 0.8487, 0.4228, 0.8423, 0.4296, 0.842, 0.3601, 0.9022, 0.7779, 0.8877, 0.7772, 0.8883, 0.7314, 0.9027, 0.7321, 0.882, 0.7836, 0.9079, 0.7844, 0.9148, 0.7912, 0.8757, 0.7911, 0.8825, 0.725, 0.882, 0.7836, 0.8757, 0.7911, 0.8757, 0.7181, 0.9084, 0.7257, 0.8825, 0.725, 0.8757, 0.7181, 0.9148, 0.7182, 0.9079, 0.7844, 0.9084, 0.7257, 0.9148, 0.7182, 0.9148, 0.7912, 0.9022, 0.7779, 0.9027, 0.7321, 0.9084, 0.7257, 0.9079, 0.7844, 0.9027, 0.7321, 0.8883, 0.7314, 0.8825, 0.725, 0.9084, 0.7257, 0.8883, 0.7314, 0.8877, 0.7772, 0.882, 0.7836, 0.8825, 0.725, 0.8877, 0.7772, 0.9022, 0.7779, 0.9079, 0.7844, 0.882, 0.7836, 0.1692, 0.7672, 0.1692, 0.7817, 0.1612, 0.7817, 0.1612, 0.7672, 0.1692, 0.7239, 0.1692, 0.7383, 0.1612, 0.7383, 0.1612, 0.7239, 0.7481, 0.7881, 0.7477, 0.7593, 0.7749, 0.774, 0.7662, 0.7895, 0.7644, 0.7328, 0.7957, 0.7181, 0.8064, 0.7549, 0.7881, 0.7629, 0.1692, 0.7383, 0.1692, 0.7528, 0.1612, 0.7528, 0.1612, 0.7383, 0.7618, 0.8146, 0.7481, 0.7881, 0.7662, 0.7895, 0.7477, 0.7593, 0.7644, 0.7328, 0.7881, 0.7629, 0.7749, 0.774, 0.7957, 0.7181, 0.8341, 0.7214, 0.836, 0.7482, 0.8064, 0.7549, 0.7881, 0.7629, 0.8064, 0.7549, 0.8134, 0.7783, 0.799, 0.7827, 0.7618, 0.8146, 0.7662, 0.7895, 0.7768, 0.7967, 0.7749, 0.774, 0.7881, 0.7629, 0.799, 0.7827, 0.7875, 0.7881, 0.8064, 0.7549, 0.836, 0.7482, 0.8389, 0.7726, 0.8134, 0.7783, 0.7662, 0.7895, 0.7749, 0.774, 0.7875, 0.7881, 0.7768, 0.7967, 0.7618, 0.8146, 0.7768, 0.7967, 0.7822, 0.8054, 0.7875, 0.7881, 0.799, 0.7827, 0.8043, 0.7993, 0.7936, 0.8015, 0.8134, 0.7783, 0.8389, 0.7726, 0.8396, 0.7948, 0.8169, 0.7975, 0.7768, 0.7967, 0.7875, 0.7881, 0.7936, 0.8015, 0.7822, 0.8054, 0.799, 0.7827, 0.8134, 0.7783, 0.8169, 0.7975, 0.8043, 0.7993, 0.7618, 0.8146, 0.7822, 0.8054, 0.7838, 0.8146, 0.7936, 0.8015, 0.8043, 0.7993, 0.8061, 0.8146, 0.7957, 0.8146, 0.8169, 0.7975, 0.8396, 0.7948, 0.8376, 0.8146, 0.8178, 0.8146, 0.7822, 0.8054, 0.7936, 0.8015, 0.7957, 0.8146, 0.7838, 0.8146, 0.8043, 0.7993, 0.8169, 0.7975, 0.8178, 0.8146, 0.8061, 0.8146, 0.1692, 0.7528, 0.1692, 0.7672, 0.1612, 0.7672, 0.1612, 0.7528, 0.2993, 0.7263, 0.2959, 0.7479, 0.2306, 0.7507, 0.2262, 0.7275, 0.3044, 0.6655, 0.2968, 0.693, 0.2287, 0.6943, 0.2205, 0.6653, 0.2959, 0.7479, 0.2967, 0.7584, 0.2303, 0.7611, 0.2306, 0.7507, 0.9211, 0.8529, 0.9155, 0.8396, 0.9212, 0.8273, 0.9287, 0.836, 0.8888, 0.8396, 0.8833, 0.8529, 0.8757, 0.836, 0.8832, 0.8273, 0.9155, 0.8396, 0.9022, 0.834, 0.9022, 0.8272, 0.9212, 0.8273, 0.9211, 0.8529, 0.9287, 0.836, 0.9287, 0.8529, 0.2957, 0.7035, 0.2993, 0.7263, 0.2262, 0.7275, 0.2294, 0.7052, 0.9022, 0.834, 0.8888, 0.8396, 0.8832, 0.8273, 0.9022, 0.8272, 0.3095, 0.7021, 0.3128, 0.7262, 0.2993, 0.7263, 0.2957, 0.7035, 0.2957, 0.7035, 0.2968, 0.693, 0.309, 0.6872, 0.3095, 0.7021, 0.3128, 0.7262, 0.3097, 0.7497, 0.2959, 0.7479, 0.2993, 0.7263, 0.3097, 0.7497, 0.3087, 0.765, 0.2967, 0.7584, 0.2959, 0.7479, 0.2294, 0.7052, 0.2262, 0.7275, 0.2132, 0.728, 0.2158, 0.7036, 0.2158, 0.7036, 0.2157, 0.6978, 0.2287, 0.6943, 0.2294, 0.7052, 0.2262, 0.7275, 0.2306, 0.7507, 0.2172, 0.753, 0.2132, 0.728, 0.2306, 0.7507, 0.2303, 0.7611, 0.2176, 0.7587, 0.2172, 0.753, 0.2968, 0.693, 0.2957, 0.7035, 0.2294, 0.7052, 0.2287, 0.6943, 0.2303, 0.7611, 0.2263, 0.7862, 0.214, 0.7862, 0.2176, 0.7587, 0.2967, 0.7584, 0.3016, 0.7862, 0.2263, 0.7862, 0.2303, 0.7611, 0.3087, 0.765, 0.3115, 0.7862, 0.3016, 0.7862, 0.2967, 0.7584, 0.8757, 0.836, 0.8833, 0.8529, 0.8757, 0.8529, 0.2968, 0.693, 0.3044, 0.6655, 0.314, 0.668, 0.309, 0.6872, 0.2157, 0.6978, 0.2069, 0.6696, 0.2205, 0.6653, 0.2287, 0.6943, 0.9636, 0.6556, 0.9441, 0.6556, 0.9247, 0.6556, 0.9218, 0.6523, 0.9218, 0.629, 0.9665, 0.629, 0.9665, 0.6523, 0.1692, 0.6805, 0.1612, 0.6805, 0.1612, 0.6661, 0.1692, 0.6661, 0.1692, 0.7239, 0.1612, 0.7239, 0.1612, 0.7094, 0.1692, 0.7094, 0.7481, 0.8411, 0.7662, 0.8396, 0.7749, 0.8551, 0.7477, 0.8699, 0.7644, 0.8964, 0.7881, 0.8663, 0.8064, 0.8743, 0.7957, 0.9111, 0.1692, 0.7094, 0.1612, 0.7094, 0.1612, 0.695, 0.1692, 0.695, 0.7618, 0.8146, 0.7662, 0.8396, 0.7481, 0.8411, 0.7477, 0.8699, 0.7749, 0.8551, 0.7881, 0.8663, 0.7644, 0.8964, 0.7957, 0.9111, 0.8064, 0.8743, 0.836, 0.8809, 0.8341, 0.9078, 0.7881, 0.8663, 0.799, 0.8465, 0.8134, 0.8508, 0.8064, 0.8743, 0.7618, 0.8146, 0.7768, 0.8325, 0.7662, 0.8396, 0.7749, 0.8551, 0.7875, 0.841, 0.799, 0.8465, 0.7881, 0.8663, 0.8064, 0.8743, 0.8134, 0.8508, 0.8389, 0.8566, 0.836, 0.8809, 0.7662, 0.8396, 0.7768, 0.8325, 0.7875, 0.841, 0.7749, 0.8551, 0.7618, 0.8146, 0.7822, 0.8238, 0.7768, 0.8325, 0.7875, 0.841, 0.7936, 0.8277, 0.8043, 0.8299, 0.799, 0.8465, 0.8134, 0.8508, 0.8169, 0.8317, 0.8396, 0.8344, 0.8389, 0.8566, 0.7768, 0.8325, 0.7822, 0.8238, 0.7936, 0.8277, 0.7875, 0.841, 0.799, 0.8465, 0.8043, 0.8299, 0.8169, 0.8317, 0.8134, 0.8508, 0.7618, 0.8146, 0.7838, 0.8146, 0.7822, 0.8238, 0.7936, 0.8277, 0.7957, 0.8146, 0.8061, 0.8146, 0.8043, 0.8299, 0.8169, 0.8317, 0.8178, 0.8146, 0.8376, 0.8146, 0.8396, 0.8344, 0.7822, 0.8238, 0.7838, 0.8146, 0.7957, 0.8146, 0.7936, 0.8277, 0.8043, 0.8299, 0.8061, 0.8146, 0.8178, 0.8146, 0.8169, 0.8317, 0.1692, 0.695, 0.1612, 0.695, 0.1612, 0.6805, 0.1692, 0.6805, 0.2993, 0.846, 0.2262, 0.8448, 0.2306, 0.8216, 0.2959, 0.8244, 0.3044, 0.9068, 0.2205, 0.907, 0.2287, 0.878, 0.2968, 0.8794, 0.2959, 0.8244, 0.2306, 0.8216, 0.2303, 0.8113, 0.2967, 0.814, 0.9211, 0.8529, 0.9287, 0.8699, 0.9212, 0.8785, 0.9155, 0.8663, 0.8888, 0.8663, 0.8832, 0.8785, 0.8757, 0.8699, 0.8833, 0.8529, 0.9155, 0.8663, 0.9212, 0.8785, 0.9022, 0.8786, 0.9022, 0.8718, 0.9211, 0.8529, 0.9287, 0.8529, 0.9287, 0.8699, 0.2957, 0.8688, 0.2294, 0.8671, 0.2262, 0.8448, 0.2993, 0.846, 0.9022, 0.8718, 0.9022, 0.8786, 0.8832, 0.8785, 0.8888, 0.8663, 0.3095, 0.8702, 0.2957, 0.8688, 0.2993, 0.846, 0.3128, 0.8461, 0.2957, 0.8688, 0.3095, 0.8702, 0.309, 0.8851, 0.2968, 0.8794, 0.3128, 0.8461, 0.2993, 0.846, 0.2959, 0.8244, 0.3097, 0.8226, 0.3097, 0.8226, 0.2959, 0.8244, 0.2967, 0.814, 0.3087, 0.8073, 0.2294, 0.8671, 0.2158, 0.8687, 0.2132, 0.8443, 0.2262, 0.8448, 0.2158, 0.8687, 0.2294, 0.8671, 0.2287, 0.878, 0.2157, 0.8745, 0.2262, 0.8448, 0.2132, 0.8443, 0.2172, 0.8193, 0.2306, 0.8216, 0.2306, 0.8216, 0.2172, 0.8193, 0.2176, 0.8136, 0.2303, 0.8113, 0.2968, 0.8794, 0.2287, 0.878, 0.2294, 0.8671, 0.2957, 0.8688, 0.2303, 0.8113, 0.2176, 0.8136, 0.214, 0.7862, 0.2263, 0.7862, 0.2967, 0.814, 0.2303, 0.8113, 0.2263, 0.7862, 0.3016, 0.7862, 0.3087, 0.8073, 0.2967, 0.814, 0.3016, 0.7862, 0.3115, 0.7862, 0.8757, 0.8699, 0.8757, 0.8529, 0.8833, 0.8529, 0.2968, 0.8794, 0.309, 0.8851, 0.314, 0.9043, 0.3044, 0.9068, 0.2157, 0.8745, 0.2287, 0.878, 0.2205, 0.907, 0.2069, 0.9028, 0.9636, 0.6025, 0.9665, 0.6058, 0.9665, 0.629, 0.9218, 0.629, 0.9218, 0.6058, 0.9247, 0.6025, 0.9441, 0.6025, 0.9431, 0.2712, 0.9431, 0.3226, 0.9287, 0.3226, 0.9287, 0.2712, 0.8853, 0.2712, 0.8853, 0.3226, 0.8709, 0.3226, 0.8709, 0.2712, 0.8564, 0.2712, 0.8564, 0.3226, 0.842, 0.3226, 0.842, 0.2712, 0.8998, 0.2712, 0.8998, 0.3226, 0.8853, 0.3226, 0.8853, 0.2712, 0.9287, 0.2712, 0.9287, 0.3226, 0.9142, 0.3226, 0.9142, 0.2712, 0.9576, 0.2712, 0.9576, 0.3226, 0.9431, 0.3226, 0.9431, 0.2712, 0.9142, 0.2712, 0.9142, 0.3226, 0.8998, 0.3226, 0.8998, 0.2712, 0.9641, 0.108, 0.9497, 0.108, 0.947, 0.1016, 0.9668, 0.1016, 0.9497, 0.108, 0.9395, 0.1182, 0.9331, 0.1156, 0.947, 0.1016, 0.9641, 0.1429, 0.9743, 0.1327, 0.9807, 0.1353, 0.9668, 0.1493, 0.9497, 0.1429, 0.9641, 0.1429, 0.9668, 0.1493, 0.947, 0.1493, 0.9743, 0.1182, 0.9641, 0.108, 0.9668, 0.1016, 0.9807, 0.1156, 0.9395, 0.1182, 0.9395, 0.1327, 0.9331, 0.1353, 0.9331, 0.1156, 0.9743, 0.1327, 0.9743, 0.1182, 0.9807, 0.1156, 0.9807, 0.1353, 0.6197, 0.9718, 0.6197, 0.9573, 0.6299, 0.9471, 0.6444, 0.9471, 0.6546, 0.9573, 0.6546, 0.9718, 0.6444, 0.982, 0.6299, 0.982, 0.9395, 0.1327, 0.9497, 0.1429, 0.947, 0.1493, 0.9331, 0.1353, 0.4589, 0.7364, 0.4589, 0.7561, 0.3955, 0.7561, 0.3955, 0.7364, 0.4589, 0.7955, 0.4589, 0.8152, 0.3955, 0.8152, 0.3955, 0.7955, 0.4589, 0.8744, 0.4589, 0.8941, 0.3955, 0.8941, 0.3955, 0.8744, 0.4589, 0.8152, 0.4589, 0.835, 0.3955, 0.835, 0.3955, 0.8152, 0.4589, 0.7561, 0.4589, 0.7758, 0.3955, 0.7758, 0.3955, 0.7561, 0.4589, 0.7758, 0.4589, 0.7955, 0.3955, 0.7955, 0.3955, 0.7758, 0.4589, 0.8547, 0.4589, 0.8744, 0.3955, 0.8744, 0.3955, 0.8547, 0.4589, 0.835, 0.4589, 0.8547, 0.3955, 0.8547, 0.3955, 0.835, 0.223, 0.9469, 0.2078, 0.9469, 0.2078, 0.943, 0.223, 0.943, 0.8709, 0.2712, 0.8709, 0.3226, 0.8564, 0.3226, 0.8564, 0.2712, 0.5264, 0.9723, 0.5371, 0.9615, 0.5426, 0.9638, 0.5286, 0.9777, 0.5371, 0.9615, 0.5371, 0.9464, 0.5426, 0.9441, 0.5426, 0.9638, 0.5112, 0.9723, 0.5264, 0.9723, 0.5286, 0.9777, 0.5089, 0.9777, 0.5004, 0.9615, 0.5112, 0.9723, 0.5089, 0.9777, 0.495, 0.9638, 0.5264, 0.9356, 0.5112, 0.9356, 0.5089, 0.9301, 0.5286, 0.9301, 0.5371, 0.9464, 0.5264, 0.9356, 0.5286, 0.9301, 0.5426, 0.9441, 0.5112, 0.9356, 0.5004, 0.9464, 0.495, 0.9441, 0.5089, 0.9301, 0.5004, 0.9464, 0.5004, 0.9615, 0.495, 0.9638, 0.495, 0.9441, 0.02875, 0.9804, 0.01802, 0.9697, 0.01802, 0.9545, 0.02875, 0.9438, 0.04393, 0.9438, 0.05466, 0.9545, 0.05466, 0.9697, 0.04393, 0.9804, 0.2837, 0.9469, 0.2685, 0.9469, 0.2685, 0.943, 0.2837, 0.943, 0.2989, 0.9469, 0.2837, 0.9469, 0.2837, 0.943, 0.2989, 0.943, 0.2533, 0.9469, 0.2382, 0.9469, 0.2382, 0.943, 0.2533, 0.943, 0.2078, 0.9469, 0.1926, 0.9469, 0.1926, 0.943, 0.2078, 0.943, 0.2685, 0.9469, 0.2533, 0.9469, 0.2533, 0.943, 0.2685, 0.943, 0.314, 0.9469, 0.2989, 0.9469, 0.2989, 0.943, 0.314, 0.943, 0.2382, 0.9469, 0.223, 0.9469, 0.223, 0.943, 0.2382, 0.943, 0.3581, 0.6798, 0.3501, 0.6798, 0.3501, 0.6653, 0.3581, 0.6653, 0.3581, 0.7231, 0.3501, 0.7231, 0.3501, 0.7087, 0.3581, 0.7087, 0.6201, 0.8411, 0.6382, 0.8396, 0.6469, 0.8551, 0.6197, 0.8699, 0.6364, 0.8964, 0.6601, 0.8663, 0.6785, 0.8743, 0.6677, 0.9111, 0.3581, 0.7087, 0.3501, 0.7087, 0.3501, 0.6942, 0.3581, 0.6942, 0.6338, 0.8146, 0.6382, 0.8396, 0.6201, 0.8411, 0.6197, 0.8699, 0.6469, 0.8551, 0.6601, 0.8663, 0.6364, 0.8964, 0.6677, 0.9111, 0.6785, 0.8743, 0.708, 0.8809, 0.7062, 0.9078, 0.6601, 0.8663, 0.671, 0.8465, 0.6854, 0.8508, 0.6785, 0.8743, 0.6338, 0.8146, 0.6488, 0.8325, 0.6382, 0.8396, 0.6469, 0.8551, 0.6595, 0.841, 0.671, 0.8465, 0.6601, 0.8663, 0.6785, 0.8743, 0.6854, 0.8508, 0.711, 0.8566, 0.708, 0.8809, 0.6382, 0.8396, 0.6488, 0.8325, 0.6595, 0.841, 0.6469, 0.8551, 0.6338, 0.8146, 0.6542, 0.8238, 0.6488, 0.8325, 0.6595, 0.841, 0.6656, 0.8277, 0.6763, 0.8299, 0.671, 0.8465, 0.6854, 0.8508, 0.689, 0.8317, 0.7117, 0.8344, 0.711, 0.8566, 0.6488, 0.8325, 0.6542, 0.8238, 0.6656, 0.8277, 0.6595, 0.841, 0.671, 0.8465, 0.6763, 0.8299, 0.689, 0.8317, 0.6854, 0.8508, 0.6338, 0.8146, 0.6558, 0.8146, 0.6542, 0.8238, 0.6656, 0.8277, 0.6677, 0.8146, 0.6781, 0.8146, 0.6763, 0.8299, 0.689, 0.8317, 0.6899, 0.8146, 0.7097, 0.8146, 0.7117, 0.8344, 0.6542, 0.8238, 0.6558, 0.8146, 0.6677, 0.8146, 0.6656, 0.8277, 0.6763, 0.8299, 0.6781, 0.8146, 0.6899, 0.8146, 0.689, 0.8317, 0.3581, 0.6942, 0.3501, 0.6942, 0.3501, 0.6798, 0.3581, 0.6798, 0.1105, 0.8467, 0.03727, 0.8456, 0.0417, 0.8224, 0.107, 0.8252, 0.1155, 0.9076, 0.03158, 0.9078, 0.03978, 0.8787, 0.108, 0.8801, 0.107, 0.8252, 0.0417, 0.8224, 0.04143, 0.812, 0.1079, 0.8147, 0.9211, 0.9403, 0.9287, 0.9572, 0.9212, 0.9659, 0.9155, 0.9536, 0.8888, 0.9536, 0.8832, 0.9659, 0.8757, 0.9572, 0.8833, 0.9403, 0.9155, 0.9536, 0.9212, 0.9659, 0.9022, 0.9659, 0.9022, 0.9592, 0.9211, 0.9403, 0.9287, 0.9403, 0.9287, 0.9572, 0.1069, 0.8696, 0.04049, 0.8678, 0.03727, 0.8456, 0.1105, 0.8467, 0.9022, 0.9592, 0.9022, 0.9659, 0.8832, 0.9659, 0.8888, 0.9536, 0.1207, 0.8709, 0.1069, 0.8696, 0.1105, 0.8467, 0.1239, 0.8469, 0.1069, 0.8696, 0.1207, 0.8709, 0.1201, 0.8859, 0.108, 0.8801, 0.1239, 0.8469, 0.1105, 0.8467, 0.107, 0.8252, 0.1209, 0.8234, 0.1209, 0.8234, 0.107, 0.8252, 0.1079, 0.8147, 0.1199, 0.808, 0.04049, 0.8678, 0.02696, 0.8694, 0.02433, 0.8451, 0.03727, 0.8456, 0.02696, 0.8694, 0.04049, 0.8678, 0.03978, 0.8787, 0.02683, 0.8753, 0.03727, 0.8456, 0.02433, 0.8451, 0.02837, 0.8201, 0.0417, 0.8224, 0.0417, 0.8224, 0.02837, 0.8201, 0.02875, 0.8144, 0.04143, 0.812, 0.108, 0.8801, 0.03978, 0.8787, 0.04049, 0.8678, 0.1069, 0.8696, 0.04143, 0.812, 0.02875, 0.8144, 0.02511, 0.7869, 0.03739, 0.7869, 0.1079, 0.8147, 0.04143, 0.812, 0.03739, 0.7869, 0.1127, 0.7869, 0.1199, 0.808, 0.1079, 0.8147, 0.1127, 0.7869, 0.1226, 0.7869, 0.8757, 0.9572, 0.8757, 0.9403, 0.8833, 0.9403, 0.108, 0.8801, 0.1201, 0.8859, 0.1252, 0.9051, 0.1155, 0.9076, 0.02683, 0.8753, 0.03978, 0.8787, 0.03158, 0.9078, 0.01802, 0.9035, 0.9247, 0.5665, 0.9218, 0.5632, 0.9218, 0.54, 0.9665, 0.54, 0.9665, 0.5632, 0.9636, 0.5665, 0.9441, 0.5665, 0.3581, 0.7665, 0.3581, 0.7809, 0.3501, 0.7809, 0.3501, 0.7665, 0.3581, 0.7231, 0.3581, 0.7376, 0.3501, 0.7376, 0.3501, 0.7231, 0.6201, 0.7881, 0.6197, 0.7593, 0.6469, 0.774, 0.6382, 0.7895, 0.6364, 0.7328, 0.6677, 0.7181, 0.6785, 0.7549, 0.6601, 0.7629, 0.3581, 0.7376, 0.3581, 0.752, 0.3501, 0.752, 0.3501, 0.7376, 0.6338, 0.8146, 0.6201, 0.7881, 0.6382, 0.7895, 0.6197, 0.7593, 0.6364, 0.7328, 0.6601, 0.7629, 0.6469, 0.774, 0.6677, 0.7181, 0.7062, 0.7214, 0.708, 0.7482, 0.6785, 0.7549, 0.6601, 0.7629, 0.6785, 0.7549, 0.6854, 0.7783, 0.671, 0.7827, 0.6338, 0.8146, 0.6382, 0.7895, 0.6488, 0.7967, 0.6469, 0.774, 0.6601, 0.7629, 0.671, 0.7827, 0.6595, 0.7881, 0.6785, 0.7549, 0.708, 0.7482, 0.711, 0.7726, 0.6854, 0.7783, 0.6382, 0.7895, 0.6469, 0.774, 0.6595, 0.7881, 0.6488, 0.7967, 0.6338, 0.8146, 0.6488, 0.7967, 0.6542, 0.8054, 0.6595, 0.7881, 0.671, 0.7827, 0.6763, 0.7993, 0.6656, 0.8015, 0.6854, 0.7783, 0.711, 0.7726, 0.7117, 0.7948, 0.689, 0.7975, 0.6488, 0.7967, 0.6595, 0.7881, 0.6656, 0.8015, 0.6542, 0.8054, 0.671, 0.7827, 0.6854, 0.7783, 0.689, 0.7975, 0.6763, 0.7993, 0.6338, 0.8146, 0.6542, 0.8054, 0.6558, 0.8146, 0.6656, 0.8015, 0.6763, 0.7993, 0.6781, 0.8146, 0.6677, 0.8146, 0.689, 0.7975, 0.7117, 0.7948, 0.7097, 0.8146, 0.6899, 0.8146, 0.6542, 0.8054, 0.6656, 0.8015, 0.6677, 0.8146, 0.6558, 0.8146, 0.6763, 0.7993, 0.689, 0.7975, 0.6899, 0.8146, 0.6781, 0.8146, 0.3581, 0.752, 0.3581, 0.7665, 0.3501, 0.7665, 0.3501, 0.752, 0.1105, 0.7271, 0.107, 0.7487, 0.0417, 0.7515, 0.03727, 0.7283, 0.1155, 0.6663, 0.108, 0.6937, 0.03978, 0.6951, 0.03158, 0.6661, 0.107, 0.7487, 0.1079, 0.7591, 0.04143, 0.7618, 0.0417, 0.7515, 0.9211, 0.9403, 0.9155, 0.9269, 0.9212, 0.9146, 0.9287, 0.9233, 0.8888, 0.9269, 0.8833, 0.9403, 0.8757, 0.9233, 0.8832, 0.9146, 0.9155, 0.9269, 0.9022, 0.9214, 0.9022, 0.9146, 0.9212, 0.9146, 0.9211, 0.9403, 0.9287, 0.9233, 0.9287, 0.9403, 0.1069, 0.7042, 0.1105, 0.7271, 0.03727, 0.7283, 0.04049, 0.706, 0.9022, 0.9214, 0.8888, 0.9269, 0.8832, 0.9146, 0.9022, 0.9146, 0.1207, 0.7029, 0.1239, 0.727, 0.1105, 0.7271, 0.1069, 0.7042, 0.1069, 0.7042, 0.108, 0.6937, 0.1201, 0.688, 0.1207, 0.7029, 0.1239, 0.727, 0.1209, 0.7505, 0.107, 0.7487, 0.1105, 0.7271, 0.1209, 0.7505, 0.1199, 0.7658, 0.1079, 0.7591, 0.107, 0.7487, 0.04049, 0.706, 0.03727, 0.7283, 0.02433, 0.7287, 0.02696, 0.7044, 0.02696, 0.7044, 0.02683, 0.6986, 0.03978, 0.6951, 0.04049, 0.706, 0.03727, 0.7283, 0.0417, 0.7515, 0.02837, 0.7537, 0.02433, 0.7287, 0.0417, 0.7515, 0.04143, 0.7618, 0.02875, 0.7595, 0.02837, 0.7537, 0.108, 0.6937, 0.1069, 0.7042, 0.04049, 0.706, 0.03978, 0.6951, 0.04143, 0.7618, 0.03739, 0.7869, 0.02511, 0.7869, 0.02875, 0.7595, 0.1079, 0.7591, 0.1127, 0.7869, 0.03739, 0.7869, 0.04143, 0.7618, 0.1199, 0.7658, 0.1226, 0.7869, 0.1127, 0.7869, 0.1079, 0.7591, 0.8757, 0.9233, 0.8833, 0.9403, 0.8757, 0.9403, 0.108, 0.6937, 0.1155, 0.6663, 0.1252, 0.6688, 0.1201, 0.688, 0.02683, 0.6986, 0.01802, 0.6703, 0.03158, 0.6661, 0.03978, 0.6951, 0.9247, 0.5135, 0.9441, 0.5135, 0.9636, 0.5135, 0.9665, 0.5168, 0.9665, 0.54, 0.9218, 0.54, 0.9218, 0.5168, 0.8857, 0.5279, 0.8857, 0.5424, 0.8344, 0.5424, 0.8344, 0.5279, 0.8857, 0.5857, 0.8857, 0.6002, 0.8344, 0.6002, 0.8344, 0.5857, 0.8857, 0.6146, 0.8857, 0.6291, 0.8344, 0.6291, 0.8344, 0.6146, 0.8857, 0.5713, 0.8857, 0.5857, 0.8344, 0.5857, 0.8344, 0.5713, 0.8857, 0.5424, 0.8857, 0.5568, 0.8344, 0.5568, 0.8344, 0.5424, 0.8857, 0.5135, 0.8857, 0.5279, 0.8344, 0.5279, 0.8344, 0.5135, 0.8857, 0.5568, 0.8857, 0.5713, 0.8344, 0.5713, 0.8344, 0.5568, 0.9743, 0.04904, 0.9807, 0.05168, 0.9668, 0.06562, 0.9641, 0.05926, 0.9641, 0.05926, 0.9668, 0.06562, 0.947, 0.06562, 0.9497, 0.05926, 0.9497, 0.02437, 0.947, 0.01802, 0.9668, 0.01802, 0.9641, 0.02437, 0.9395, 0.03459, 0.9331, 0.03196, 0.947, 0.01802, 0.9497, 0.02437, 0.9743, 0.03459, 0.9807, 0.03196, 0.9807, 0.05168, 0.9743, 0.04904, 0.9497, 0.05926, 0.947, 0.06562, 0.9331, 0.05168, 0.9394, 0.04904, 0.9641, 0.02437, 0.9668, 0.01802, 0.9807, 0.03196, 0.9743, 0.03459, 0.1154, 0.9787, 0.1009, 0.9787, 0.09069, 0.9685, 0.09069, 0.954, 0.1009, 0.9438, 0.1154, 0.9438, 0.1256, 0.954, 0.1256, 0.9685, 0.9394, 0.04904, 0.9331, 0.05168, 0.9331, 0.03196, 0.9395, 0.03459, 0.495, 0.7364, 0.5583, 0.7364, 0.5583, 0.7561, 0.495, 0.7561, 0.495, 0.7955, 0.5583, 0.7955, 0.5583, 0.8152, 0.495, 0.8152, 0.495, 0.8744, 0.5583, 0.8744, 0.5583, 0.8941, 0.495, 0.8941, 0.495, 0.8152, 0.5583, 0.8152, 0.5583, 0.835, 0.495, 0.835, 0.495, 0.7561, 0.5583, 0.7561, 0.5583, 0.7758, 0.495, 0.7758, 0.495, 0.7758, 0.5583, 0.7758, 0.5583, 0.7955, 0.495, 0.7955, 0.495, 0.8547, 0.5583, 0.8547, 0.5583, 0.8744, 0.495, 0.8744, 0.495, 0.835, 0.5583, 0.835, 0.5583, 0.8547, 0.495, 0.8547, 0.3501, 0.908, 0.3539, 0.908, 0.3539, 0.9232, 0.3501, 0.9232, 0.8857, 0.6002, 0.8857, 0.6146, 0.8344, 0.6146, 0.8344, 0.6002, 0.401, 0.9615, 0.3955, 0.9638, 0.3955, 0.9441, 0.401, 0.9464, 0.401, 0.9464, 0.3955, 0.9441, 0.4095, 0.9301, 0.4118, 0.9356, 0.4118, 0.9723, 0.4095, 0.9777, 0.3955, 0.9638, 0.401, 0.9615, 0.4269, 0.9723, 0.4292, 0.9777, 0.4095, 0.9777, 0.4118, 0.9723, 0.4269, 0.9356, 0.4292, 0.9301, 0.4431, 0.9441, 0.4377, 0.9464, 0.4118, 0.9356, 0.4095, 0.9301, 0.4292, 0.9301, 0.4269, 0.9356, 0.4377, 0.9464, 0.4431, 0.9441, 0.4431, 0.9638, 0.4377, 0.9615, 0.4377, 0.9615, 0.4431, 0.9638, 0.4292, 0.9777, 0.4269, 0.9723, 0.959, 0.1984, 0.9697, 0.2091, 0.9697, 0.2243, 0.959, 0.235, 0.9438, 0.235, 0.9331, 0.2243, 0.9331, 0.2091, 0.9438, 0.1984, 0.3501, 0.8473, 0.3539, 0.8473, 0.3539, 0.8625, 0.3501, 0.8625, 0.3501, 0.8321, 0.3539, 0.8321, 0.3539, 0.8473, 0.3501, 0.8473, 0.3501, 0.8777, 0.3539, 0.8777, 0.3539, 0.8928, 0.3501, 0.8928, 0.3501, 0.9232, 0.3539, 0.9232, 0.3539, 0.9384, 0.3501, 0.9384, 0.3501, 0.8625, 0.3539, 0.8625, 0.3539, 0.8777, 0.3501, 0.8777, 0.3501, 0.817, 0.3539, 0.817, 0.3539, 0.8321, 0.3501, 0.8321, 0.3501, 0.8928, 0.3539, 0.8928, 0.3539, 0.908, 0.3501, 0.908, 0.3956, 0.4001, 0.4014, 0.4001, 0.4014, 0.4093, 0.3956, 0.4093, 0.3956, 0.339, 0.4015, 0.3391, 0.4015, 0.3482, 0.3956, 0.3482, 0.8561, 0.4661, 0.8561, 0.4751, 0.842, 0.4751, 0.842, 0.4661, 0.8344, 0.6821, 0.8344, 0.673, 0.8485, 0.673, 0.8485, 0.6821])
me_cylinder.use_remesh_fix_poles = True
me_cylinder.use_remesh_preserve_attributes = False
me_cylinder.use_paint_bone_selection = False
me_cylinder.use_paint_mask = True
me_cylinder.update()
arm_armature = bpy.data.armatures.new('Armature')  # bones are not reproduced

# ---- objects
ob_mech_upper_001 = bpy.data.objects.new('mech_upper_001', me_cylinder)
ob_armature = bpy.data.objects.new('Armature', arm_armature)

# ---- transforms, parenting, visibility, modifiers, constraints
ob_mech_upper_001.parent = ob_armature
ob_mech_upper_001.location = (0.0, 0.0, 0.0)
_vg = ob_mech_upper_001.vertex_groups.new(name='body')
_vg.add([0, 1, 2, 3, 4, 5, 6, 7, 8, 9, 10, 11, 12, 13, 14, 15, 16, 17, 18, 19, 20, 21, 22, 23, 24, 25, 26, 27, 28, 29, 30, 31, 32, 33, 34, 35, 36, 37, 38, 39, 40, 41, 42, 43, 44, 45, 46, 47, 48, 49, 50, 51, 52, 53, 54, 55, 56, 57, 58, 59, 60, 61, 62, 63, 64, 65, 66, 67, 68, 69, 70, 71, 72, 73, 74, 75, 76, 77, 78, 79, 80, 81, 82, 83, 84, 85, 86, 87, 88, 89, 90, 91, 92, 93, 94, 95, 96, 97, 98, 99, 100, 101, 102, 103, 104, 105, 106, 107, 108, 109, 110, 111, 112, 113, 114, 115, 116, 117, 118, 119, 120, 121, 122, 123, 124, 125, 126, 127, 128, 129, 130, 131, 132, 133, 134, 135, 136, 137, 138, 139, 140, 141, 142, 143, 144, 145, 146, 147, 148, 149, 150, 151, 152, 153, 154, 155, 156, 157, 158, 159, 160, 161, 162, 163, 164, 165, 166, 167, 168, 169, 460, 461, 462, 463], 1.0, 'REPLACE')
_vg = ob_mech_upper_001.vertex_groups.new(name='upperarm.l')
for _i, _w in zip([170, 171, 172, 173, 174, 175, 176, 177, 178, 179, 180, 181, 182, 183, 184, 185, 186, 187, 188, 189, 190, 191, 192, 193, 194, 195, 196, 197, 198, 199, 200, 201, 202, 203, 204, 205, 206, 207, 208, 209, 210, 211, 212, 213, 214, 215, 216, 217, 218, 219, 220, 221, 222, 223, 224, 225, 226, 227, 228, 229, 230, 231, 232, 233, 234, 235, 236, 237, 238, 239, 240, 241, 242, 243, 244, 245, 246, 247, 248, 249, 250, 251, 252, 253, 254, 255, 256, 257, 258, 259, 260, 261, 262, 263, 264, 265, 266, 267, 268, 269, 270, 271, 272, 273, 274, 275, 276, 277, 278, 279, 280, 281, 282, 283, 284, 285, 286, 287, 288, 289, 290, 291, 292, 293, 294, 295, 296, 297, 298, 299, 300, 301, 302, 303, 304, 305, 306, 307, 308, 309, 310, 311, 312, 313, 314], [1.0, 1.0, 1.0, 1.0, 1.0, 1.0, 1.0, 1.0, 1.0, 1.0, 1.0, 1.0, 1.0, 1.0, 1.0, 1.0, 1.0, 1.0, 1.0, 1.0, 1.0, 1.0, 1.0, 1.0, 1.0, 1.0, 1.0, 1.0, 1.0, 1.0, 1.0, 1.0, 1.0, 1.0, 1.0, 1.0, 1.0, 1.0, 1.0, 1.0, 1.0, 1.0, 1.0, 1.0, 1.0, 1.0, 1.0, 1.0, 1.0, 1.0, 1.0, 1.0, 1.0, 1.0, 1.0, 1.0, 1.0, 1.0, 1.0, 1.0, 1.0, 1.0, 1.0, 1.0, 1.0, 1.0, 1.0, 1.0, 1.0, 1.0, 1.0, 1.0, 1.0, 1.0, 1.0, 1.0, 1.0, 1.0, 1.0, 1.0, 1.0, 1.0, 1.0, 1.0, 1.0, 1.0, 1.0, 1.0, 1.0, 1.0, 1.0, 1.0, 1.0, 1.0, 1.0, 1.0, 1.0, 0.0, 0.0, 0.0, 0.0, 0.0, 0.0, 0.0, 0.0, 0.0, 0.0, 0.0, 0.0, 0.0, 0.0, 0.0, 0.0, 0.0, 0.0, 0.0, 0.0, 0.0, 0.0, 0.0, 0.0, 0.0, 0.0, 0.0, 0.0, 0.0, 0.0, 0.0, 0.0, 0.0, 0.0, 0.0, 0.0, 0.0, 0.0, 0.0, 0.0, 0.0, 0.0, 0.0, 0.0, 0.0, 0.0, 0.0, 0.0]): _vg.add([_i], _w, 'REPLACE')
_vg = ob_mech_upper_001.vertex_groups.new(name='forearm.l')
_vg.add([267, 268, 269, 270, 271, 272, 273, 274, 275, 276, 277, 278, 279, 280, 281, 282, 283, 284, 285, 286, 287, 288, 289, 290, 291, 292, 293, 294, 295, 296, 297, 298, 299, 300, 301, 302, 303, 304, 305, 306, 307, 308, 309, 310, 311, 312, 313, 314], 1.0, 'REPLACE')
_vg = ob_mech_upper_001.vertex_groups.new(name='Bone.003')
for _i, _w in zip([0, 1, 2, 3, 4, 5, 6, 7, 8, 9, 10, 11, 12, 13, 14, 15, 16, 17, 18, 19, 20, 21, 22, 23, 24, 25, 26, 27, 28, 29, 30, 31, 32, 33, 34, 35, 36, 37, 38, 39, 40, 41, 42, 43, 44, 45, 46, 47, 48, 49, 50, 51, 52, 53, 54, 55, 56, 57, 58, 59, 60, 61, 62, 63, 64, 65, 66, 67, 68, 69, 70, 71, 72, 73, 74, 75, 76, 77, 78, 79, 136, 137, 138, 139, 140, 141, 142, 143, 144, 145, 146, 147, 148, 149, 150, 151, 152, 153, 154, 155, 156, 157, 158, 159, 160, 161, 162, 163, 164, 165, 166, 167, 168, 169], [0.7741, 0.2289, 0.4739, 0.126, 0.1013, 0.7328, 0.6337, 0.4359, 0.4566, 0.2517, 0.161, 0.5105, 0.805, 0.7058, 0.7635, 0.5133, 0.4828, 0.6323, 0.7328, 0.5025, 0.4783, 0.4638, 0.422, 0.4979, 0.7851, 0.2754, 0.1678, 0.72, 0.7679, 0.476, 0.8144, 0.2748, 0.1669, 0.1554, 0.06678, 0.08052, 0.1973, 0.296, 0.1917, 0.1969, 0.1837, 0.183, 0.2795, 0.3014, 0.3122, 0.2553, 0.1525, 0.1024, 0.5094, 0.7539, 0.1858, 0.1408, 0.5444, 0.7972, 0.7654, 0.5476, 0.5139, 0.7039, 0.09339, 0.06301, 0.1042, 0.1468, 0.1647, 0.2139, 0.08003, 0.115, 0.2091, 0.1834, 0.07632, 0.06369, 0.09756, 0.0884, 0.05743, 0.1351, 0.1133, 0.1606, 0.1354, 0.1327, 0.1796, 0.1515, 0.4703, 0.7875, 0.4537, 0.5199, 0.8182, 0.7779, 0.8238, 0.503, 0.817, 0.5536, 1.0, 1.0, 1.0, 1.0, 1.0, 1.0, 1.0, 1.0, 1.0, 1.0, 1.0, 1.0, 0.5, 0.5, 0.5, 0.5, 0.5, 0.5, 0.5, 0.5, 0.5, 0.5, 0.5, 0.5]): _vg.add([_i], _w, 'REPLACE')
_vg = ob_mech_upper_001.vertex_groups.new(name='upperarm.r')
for _i, _w in zip([315, 316, 317, 318, 319, 320, 321, 322, 323, 324, 325, 326, 327, 328, 329, 330, 331, 332, 333, 334, 335, 336, 337, 338, 339, 340, 341, 342, 343, 344, 345, 346, 347, 348, 349, 350, 351, 352, 353, 354, 355, 356, 357, 358, 359, 360, 361, 362, 363, 364, 365, 366, 367, 368, 369, 370, 371, 372, 373, 374, 375, 376, 377, 378, 379, 380, 381, 382, 383, 384, 385, 386, 387, 388, 389, 390, 391, 392, 393, 394, 395, 396, 397, 398, 399, 400, 401, 402, 403, 404, 405, 406, 407, 408, 409, 410, 411, 412, 413, 414, 415, 416, 417, 418, 419, 420, 421, 422, 423, 424, 425, 426, 427, 428, 429, 430, 431, 432, 433, 434, 435, 436, 437, 438, 439, 440, 441, 442, 443, 444, 445, 446, 447, 448, 449, 450, 451, 452, 453, 454, 455, 456, 457, 458, 459], [1.0, 1.0, 1.0, 1.0, 1.0, 1.0, 1.0, 1.0, 1.0, 1.0, 1.0, 1.0, 1.0, 1.0, 1.0, 1.0, 1.0, 1.0, 1.0, 1.0, 1.0, 1.0, 1.0, 1.0, 1.0, 1.0, 1.0, 1.0, 1.0, 1.0, 1.0, 1.0, 1.0, 1.0, 1.0, 1.0, 1.0, 1.0, 1.0, 1.0, 1.0, 1.0, 1.0, 1.0, 1.0, 1.0, 1.0, 1.0, 1.0, 1.0, 1.0, 1.0, 1.0, 1.0, 1.0, 1.0, 1.0, 1.0, 1.0, 1.0, 1.0, 1.0, 1.0, 1.0, 1.0, 1.0, 1.0, 1.0, 1.0, 1.0, 1.0, 1.0, 1.0, 1.0, 1.0, 1.0, 1.0, 1.0, 1.0, 1.0, 1.0, 1.0, 1.0, 1.0, 1.0, 1.0, 1.0, 1.0, 1.0, 1.0, 1.0, 1.0, 1.0, 1.0, 1.0, 1.0, 1.0, 0.0, 0.0, 0.0, 0.0, 0.0, 0.0, 0.0, 0.0, 0.0, 0.0, 0.0, 0.0, 0.0, 0.0, 0.0, 0.0, 0.0, 0.0, 0.0, 0.0, 0.0, 0.0, 0.0, 0.0, 0.0, 0.0, 0.0, 0.0, 0.0, 0.0, 0.0, 0.0, 0.0, 0.0, 0.0, 0.0, 0.0, 0.0, 0.0, 0.0, 0.0, 0.0, 0.0, 0.0, 0.0, 0.0, 0.0, 0.0]): _vg.add([_i], _w, 'REPLACE')
_vg = ob_mech_upper_001.vertex_groups.new(name='forearm.r')
_vg.add([412, 413, 414, 415, 416, 417, 418, 419, 420, 421, 422, 423, 424, 425, 426, 427, 428, 429, 430, 431, 432, 433, 434, 435, 436, 437, 438, 439, 440, 441, 442, 443, 444, 445, 446, 447, 448, 449, 450, 451, 452, 453, 454, 455, 456, 457, 458, 459], 1.0, 'REPLACE')
_vg = ob_mech_upper_001.vertex_groups.new(name='Group')
_vg = ob_mech_upper_001.vertex_groups.new(name='spine')
_vg = ob_mech_upper_001.vertex_groups.new(name='thigh.l')
for _i, _w in zip([170, 171, 172, 173, 174, 175, 176, 177, 178, 179, 180, 181, 182, 183, 184, 185, 186, 187, 188, 189, 190, 191, 192, 193, 194, 195, 196, 197, 198, 199, 200, 201, 202, 203, 204, 205, 206, 207, 208, 209, 210, 211, 212, 213, 214, 215, 216, 217, 218, 219, 220, 221, 222, 223, 224, 225, 226, 227, 228, 267, 268, 269, 270, 271, 275, 276, 277, 278, 279, 284, 285, 286, 287, 288, 289, 290, 294, 295, 296, 297, 298, 299, 300, 301, 302, 303, 304, 307, 308, 309, 310, 311, 312, 313, 314, 374, 375, 376, 377, 378, 379, 380, 381, 382, 383, 384, 385, 386, 387, 388, 389, 390, 391, 392, 393, 394, 395, 396, 397, 398, 399, 400, 401, 402, 403, 404, 405, 406, 407, 408, 409, 410, 411, 417, 418, 419, 425, 426, 427, 428, 436, 437, 438, 439, 440, 441, 442, 443, 444, 445, 446, 450, 451, 452, 453, 454, 455, 456, 457, 458, 459], [1.0, 1.0, 1.0, 1.0, 1.0, 1.0, 1.0, 1.0, 1.0, 1.0, 1.0, 1.0, 1.0, 1.0, 1.0, 1.0, 1.0, 1.0, 1.0, 1.0, 1.0, 1.0, 1.0, 1.0, 1.0, 1.0, 1.0, 1.0, 1.0, 1.0, 1.0, 1.0, 1.0, 1.0, 1.0, 1.0, 1.0, 1.0, 1.0, 1.0, 1.0, 1.0, 1.0, 1.0, 1.0, 1.0, 1.0, 1.0, 1.0, 1.0, 1.0, 1.0, 1.0, 1.0, 1.0, 1.0, 1.0, 1.0, 1.0, 1.0, 1.0, 1.0, 1.0, 1.0, 1.0, 1.0, 1.0, 1.0, 1.0, 1.0, 1.0, 1.0, 1.0, 1.0, 1.0, 1.0, 0.8237, 0.9452, 0.9362, 0.8237, 0.9362, 0.1106, 0.2122, 0.2122, 1.0, 1.0, 1.0, 0.9362, 0.9452, 0.8237, 0.9362, 0.8237, 0.2122, 0.1106, 0.2122, 1.0, 1.0, 1.0, 1.0, 1.0, 1.0, 1.0, 1.0, 1.0, 1.0, 1.0, 1.0, 1.0, 1.0, 1.0, 1.0, 1.0, 1.0, 1.0, 1.0, 1.0, 1.0, 1.0, 1.0, 1.0, 1.0, 1.0, 1.0, 1.0, 1.0, 1.0, 1.0, 1.0, 1.0, 1.0, 1.0, 1.0, 1.0, 1.0, 1.0, 1.0, 1.0, 1.0, 1.0, 1.0, 1.0, 1.0, 1.0, 0.1763, 0.0548, 0.06382, 0.1763, 0.06382, 0.8894, 0.7878, 0.7878, 1.0, 1.0, 0.06382, 0.0548, 0.1763, 0.06382, 0.1763, 0.7878, 0.8894, 0.7878]): _vg.add([_i], _w, 'REPLACE')
_vg = ob_mech_upper_001.vertex_groups.new(name='shin.l')
_vg = ob_mech_upper_001.vertex_groups.new(name='thigh.r')
for _i, _w in zip([229, 230, 231, 232, 233, 234, 235, 236, 237, 238, 239, 240, 241, 242, 243, 244, 245, 246, 247, 248, 249, 250, 251, 252, 253, 254, 255, 256, 257, 258, 259, 260, 261, 262, 263, 264, 265, 266, 272, 273, 274, 280, 281, 282, 283, 291, 292, 293, 294, 295, 296, 297, 298, 299, 300, 301, 305, 306, 307, 308, 309, 310, 311, 312, 313, 314, 315, 316, 317, 318, 319, 320, 321, 322, 323, 324, 325, 326, 327, 328, 329, 330, 331, 332, 333, 334, 335, 336, 337, 338, 339, 340, 341, 342, 343, 344, 345, 346, 347, 348, 349, 350, 351, 352, 353, 354, 355, 356, 357, 358, 359, 360, 361, 362, 363, 364, 365, 366, 367, 368, 369, 370, 371, 372, 373, 412, 413, 414, 415, 416, 420, 421, 422, 423, 424, 429, 430, 431, 432, 433, 434, 435, 439, 440, 441, 442, 443, 444, 445, 446, 447, 448, 449, 452, 453, 454, 455, 456, 457, 458, 459], [1.0, 1.0, 1.0, 1.0, 1.0, 1.0, 1.0, 1.0, 1.0, 1.0, 1.0, 1.0, 1.0, 1.0, 1.0, 1.0, 1.0, 1.0, 1.0, 1.0, 1.0, 1.0, 1.0, 1.0, 1.0, 1.0, 1.0, 1.0, 1.0, 1.0, 1.0, 1.0, 1.0, 1.0, 1.0, 1.0, 1.0, 1.0, 1.0, 1.0, 1.0, 1.0, 1.0, 1.0, 1.0, 1.0, 1.0, 1.0, 0.1763, 0.0548, 0.06382, 0.1763, 0.06382, 0.8894, 0.7878, 0.7878, 1.0, 1.0, 0.06382, 0.0548, 0.1763, 0.06382, 0.1763, 0.7878, 0.8894, 0.7878, 1.0, 1.0, 1.0, 1.0, 1.0, 1.0, 1.0, 1.0, 1.0, 1.0, 1.0, 1.0, 1.0, 1.0, 1.0, 1.0, 1.0, 1.0, 1.0, 1.0, 1.0, 1.0, 1.0, 1.0, 1.0, 1.0, 1.0, 1.0, 1.0, 1.0, 1.0, 1.0, 1.0, 1.0, 1.0, 1.0, 1.0, 1.0, 1.0, 1.0, 1.0, 1.0, 1.0, 1.0, 1.0, 1.0, 1.0, 1.0, 1.0, 1.0, 1.0, 1.0, 1.0, 1.0, 1.0, 1.0, 1.0, 1.0, 1.0, 1.0, 1.0, 1.0, 1.0, 1.0, 1.0, 1.0, 1.0, 1.0, 1.0, 1.0, 1.0, 1.0, 1.0, 1.0, 1.0, 1.0, 0.8237, 0.9452, 0.9362, 0.8237, 0.9362, 0.1106, 0.2122, 0.2122, 1.0, 1.0, 1.0, 0.9362, 0.9452, 0.8237, 0.9362, 0.8237, 0.2122, 0.1106, 0.2122]): _vg.add([_i], _w, 'REPLACE')
_vg = ob_mech_upper_001.vertex_groups.new(name='shin.r')
_vg = ob_mech_upper_001.vertex_groups.new(name='foot.l')
_vg = ob_mech_upper_001.vertex_groups.new(name='foot.r')
_m = ob_mech_upper_001.modifiers.new('Armature', 'ARMATURE')
_m.object = ob_armature
ob_armature.location = (0.0, 0.0, 0.0)
ob_armature.show_in_front = True

# ---- collection membership
col_collection.objects.link(ob_mech_upper_001)
col_collection.objects.link(ob_armature)

# ---- scene / render settings (as saved in the file)
scene.frame_start = 1; scene.frame_end = 250; scene.frame_set(0)
scene.render.engine = 'BLENDER_EEVEE_NEXT'
scene.cycles.sampling_pattern = 'TABULATED_SOBOL'
scene.cycles.use_light_tree = False
scene.view_settings.view_transform = 'Filmic'
bpy.context.view_layer.update()

# ---- added for rendering (the .blend has no active camera and no usable light): camera, sun
cam_auto = bpy.data.cameras.new('AutoCamera')
cam_auto.lens = 50.0
cam_auto.sensor_width = 36.0
cam_auto.clip_end = 1000.0
ob_auto_camera = bpy.data.objects.new('AutoCamera', cam_auto)
scene.collection.objects.link(ob_auto_camera)
ob_auto_camera.location = (0.861544, -1.05994, 0.843308)
ob_auto_camera.rotation_euler = (1.09748, -7.21219e-08, 0.694738)
scene.camera = ob_auto_camera
light_auto_sun = bpy.data.lights.new('AutoSun', 'SUN')
light_auto_sun.energy = 3.0
light_auto_sun.angle = 0.0523599
ob_auto_sun = bpy.data.objects.new('AutoSun', light_auto_sun)
scene.collection.objects.link(ob_auto_sun)
ob_auto_sun.rotation_euler = (0.872665, 0.174533, 0.523599)
bpy.context.view_layer.update()
